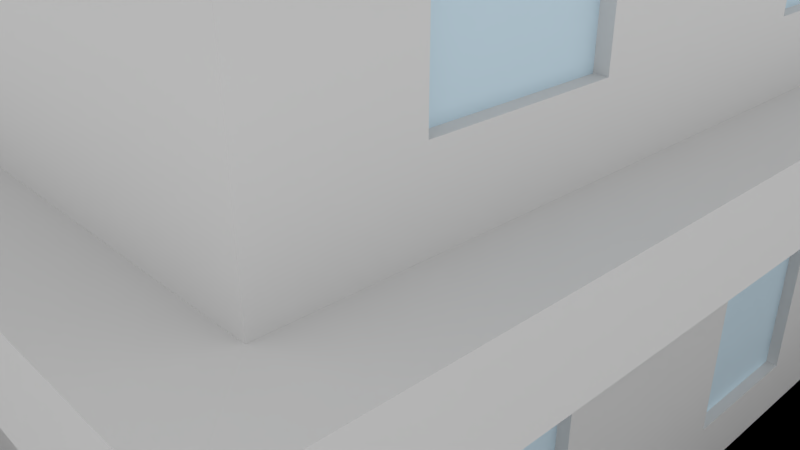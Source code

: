 # Source: Buil_ding1.blend  (saved by Blender 2.79.0; exported with 4.5.12 LTS)
import bpy
from mathutils import Matrix  # noqa: F401  (used for matrix-valued properties, if any)

bpy.ops.wm.read_factory_settings(use_empty=True)
scene = bpy.context.scene
scene.name = 'Scene'

# ---- collections
col_collection_1 = bpy.data.collections.new('Collection 1'); scene.collection.children.link(col_collection_1)

# ---- images (referenced by path relative to the original .blend; pixels are not part of the script)
import os
ASSET_DIR = os.environ.get("B2B_ASSET_DIR", "")  # directory of the original .blend (textures are referenced by path, not embedded)
HERE = os.path.dirname(os.path.abspath(__file__))  # packed textures are extracted next to this script under _unpacked/

def load_image(name, relpath, width, height, colorspace="sRGB"):
    """Load a texture the original file referenced (path relative to the .blend, or extracted next to this script)."""
    p = next((c for c in (os.path.join(HERE, relpath), os.path.join(ASSET_DIR, relpath)) if relpath and os.path.exists(c)), "")
    if p:
        img = bpy.data.images.load(p, check_existing=True)
        img.name = name
    else:  # same state as the original file: an image datablock whose file is absent (Cycles renders it pink)
        img = bpy.data.images.new(name, width, height)
        img.source = "FILE"
        img.filepath = "//" + (relpath or name)
    img.colorspace_settings.name = colorspace
    return img
img_building1 = load_image('building1', 'Building1Grey.png', 1024, 1024, 'sRGB')

# ---- materials (node trees are filled in below, after node groups)
mat_base = bpy.data.materials.new('Base')
mat_base.alpha_threshold = 0.0
mat_base.roughness = 0.5
mat_window = bpy.data.materials.new('Window')
mat_window.alpha_threshold = 0.0
mat_window.roughness = 0.5
mat_dloor = bpy.data.materials.new('Dloor')
mat_dloor.alpha_threshold = 0.0
mat_dloor.roughness = 0.5
mat_floor = bpy.data.materials.new('Floor')
mat_floor.alpha_threshold = 0.0
mat_floor.roughness = 0.5
mat_map = bpy.data.materials.new('Map')
mat_map.alpha_threshold = 0.0
mat_map.roughness = 0.5

# ---- material node trees
mat_base.use_nodes = True; mat_base.node_tree.nodes.clear()
_N = mat_base.node_tree.nodes; _L = mat_base.node_tree.links
n0 = _N.new('ShaderNodeOutputMaterial'); n0.name = 'Material Output'; n0.location = (300, 300)
n1 = _N.new('ShaderNodeBsdfDiffuse'); n1.name = 'Diffuse BSDF'; n1.location = (10, 300)
n1.inputs[0].default_value = (0.65, 0.65, 0.65, 1.0)
n2 = _N.new('ShaderNodeTexImage'); n2.name = 'Image Texture'; n2.location = (242, 176)
n2.width = 140
n2.image = img_building1
_L.new(n1.outputs[0], n0.inputs[0])
n0.is_active_output = True
mat_window.use_nodes = True; mat_window.node_tree.nodes.clear()
_N = mat_window.node_tree.nodes; _L = mat_window.node_tree.links
n0 = _N.new('ShaderNodeOutputMaterial'); n0.name = 'Material Output'; n0.location = (300, 300)
n1 = _N.new('ShaderNodeBsdfDiffuse'); n1.name = 'Diffuse BSDF'; n1.location = (10, 300)
n1.inputs[0].default_value = (0.5642, 0.7088, 0.8, 1.0)
n2 = _N.new('ShaderNodeTexImage'); n2.name = 'Image Texture'; n2.location = (242, 176)
n2.width = 140
n2.image = img_building1
_L.new(n1.outputs[0], n0.inputs[0])
n0.is_active_output = True
mat_dloor.use_nodes = True; mat_dloor.node_tree.nodes.clear()
_N = mat_dloor.node_tree.nodes; _L = mat_dloor.node_tree.links
n0 = _N.new('ShaderNodeOutputMaterial'); n0.name = 'Material Output'; n0.location = (300, 300)
n1 = _N.new('ShaderNodeBsdfDiffuse'); n1.name = 'Diffuse BSDF'; n1.location = (10, 300)
n1.inputs[0].default_value = (0.3424, 0.3424, 0.3424, 1.0)
n2 = _N.new('ShaderNodeTexImage'); n2.name = 'Image Texture'; n2.location = (242, 176)
n2.width = 140
n2.image = img_building1
_L.new(n1.outputs[0], n0.inputs[0])
n0.is_active_output = True
mat_floor.use_nodes = True; mat_floor.node_tree.nodes.clear()
_N = mat_floor.node_tree.nodes; _L = mat_floor.node_tree.links
n0 = _N.new('ShaderNodeOutputMaterial'); n0.name = 'Material Output'; n0.location = (300, 300)
n1 = _N.new('ShaderNodeBsdfDiffuse'); n1.name = 'Diffuse BSDF'; n1.location = (10, 300)
n2 = _N.new('ShaderNodeTexImage'); n2.name = 'Image Texture'; n2.location = (242, 176)
n2.width = 140
n2.image = img_building1
_L.new(n1.outputs[0], n0.inputs[0])
n0.is_active_output = True
mat_map.use_nodes = True; mat_map.node_tree.nodes.clear()
_N = mat_map.node_tree.nodes; _L = mat_map.node_tree.links
n0 = _N.new('ShaderNodeOutputMaterial'); n0.name = 'Material Output'; n0.location = (300, 300)
n1 = _N.new('ShaderNodeBsdfDiffuse'); n1.name = 'Diffuse BSDF'; n1.location = (10, 300)
n2 = _N.new('ShaderNodeTexImage'); n2.name = 'Image Texture'; n2.location = (-180, 300)
n2.width = 140
n2.image = img_building1
_L.new(n1.outputs[0], n0.inputs[0])
_L.new(n2.outputs[0], n1.inputs[0])
n0.is_active_output = True

# ---- world
world_world = bpy.data.worlds.new('World'); scene.world = world_world
world_world.use_nodes = True; world_world.node_tree.nodes.clear()
_N = world_world.node_tree.nodes; _L = world_world.node_tree.links
n0 = _N.new('ShaderNodeOutputWorld'); n0.name = 'World Output'; n0.location = (300, 300)
n1 = _N.new('ShaderNodeBackground'); n1.name = 'Background'; n1.location = (10, 300)
n1.inputs[0].default_value = (0.7613, 0.7613, 0.7613, 1.0)
_L.new(n1.outputs[0], n0.inputs[0])
n0.is_active_output = True
world_world.color = (0.05088, 0.05088, 0.05088)
world_world.use_sun_shadow = False
world_world.sun_shadow_jitter_overblur = 0.0
world_world.cycles.sampling_method = 'MANUAL'

# ---- cameras
cam_camera = bpy.data.cameras.new('Camera')
cam_camera.clip_end = 100.0
cam_camera.lens = 35.0
cam_camera.sensor_width = 32.0
cam_camera.sensor_height = 18.0
cam_camera.ortho_scale = 7.314
cam_camera.dof.focus_distance = 0.0

# ---- meshes
me_plane = bpy.data.meshes.new('Plane')
me_plane.from_pydata([(-8.0, -8.0, 0.0), (8.0, -8.0, 0.0), (-8.0, 8.0, 0.0), (8.0, 8.0, 0.0), (-4.996, -4.996, 0.0), (4.996, -4.996, 0.0), (-4.996, 4.996, 0.0), (3.919, 4.996, 0.1954), (-8.0, 8.0, 0.0), (-8.0, -8.0, 0.0), (8.0, -8.0, 0.0), (8.0, 8.0, 0.0), (-4.996, -4.996, 2.803), (4.996, -4.996, 2.803), (-4.996, 4.996, 2.803), (3.919, 4.996, 2.201), (-8.0, 2.667, 0.0), (-8.0, -2.667, 0.0), (8.0, -2.667, 0.0), (8.0, 2.667, 0.0), (-8.0, 2.667, 0.0), (-8.0, -2.667, 0.0), (8.0, -2.667, 0.0), (8.0, 2.667, 0.0), (-4.996, 1.665, 0.0), (-4.996, -1.665, 0.0), (4.996, -1.665, 0.0), (4.996, 1.665, 0.0), (-4.996, 1.665, 2.803), (-4.996, -1.665, 2.803), (4.996, -1.665, 2.803), (4.996, 1.665, 2.803), (-2.667, -8.0, 0.0), (2.667, -8.0, 0.0), (2.667, 8.0, 0.0), (-2.667, 8.0, 0.0), (-2.667, -8.0, 0.0), (2.667, -8.0, 0.0), (2.667, 8.0, 0.0), (-2.667, 8.0, 0.0), (-1.665, -4.996, 0.0), (1.665, -4.996, 0.0), (2.741, 4.996, 0.1954), (-1.665, 4.996, 0.0), (-1.665, -4.996, 2.803), (1.665, -4.996, 2.803), (2.741, 4.996, 2.201), (-1.665, 4.996, 2.803), (5.675, -5.675, 2.761), (1.892, -5.675, 2.761), (-5.675, -5.675, 2.761), (-5.675, -1.892, 2.761), (-2.667, -2.667, 0.0), (2.667, -2.667, 0.0), (-2.667, 2.667, 0.0), (2.667, 2.667, 0.0), (4.996, 4.996, 2.803), (4.996, 4.996, 0.0), (1.665, 4.996, 0.0), (1.665, 4.996, 2.803), (3.919, 4.863, 2.201), (3.919, 4.863, 0.1954), (2.741, 4.863, 0.1954), (2.741, 4.863, 2.201), (4.996, 5.937, 0.0), (1.665, 5.937, 0.0), (3.919, 5.937, 0.1954), (2.741, 5.937, 0.1954), (-4.996, -1.665, 3.408), (-4.996, -4.996, 3.408), (1.665, -4.996, 3.408), (4.996, -4.996, 3.408), (4.996, 1.665, 3.408), (4.996, 4.996, 3.408), (-1.665, 4.996, 3.408), (-4.996, 4.996, 3.408), (-4.996, 1.665, 3.408), (4.996, -1.665, 3.408), (4.996, -4.996, 7.174), (1.665, -4.996, 7.174), (-1.665, -4.996, 3.408), (1.665, 4.996, 3.408), (-4.996, -4.996, 7.174), (-4.996, -1.665, 7.174), (5.675, 1.892, 2.761), (5.675, 5.675, 2.761), (-1.892, 5.675, 2.761), (-5.675, 5.675, 2.761), (-5.675, 1.892, 2.761), (5.675, -1.892, 2.761), (1.892, -5.675, 3.45), (5.675, -5.675, 3.45), (-1.892, -5.675, 2.761), (1.892, 5.675, 2.761), (-1.892, -5.675, 3.45), (-5.675, -1.892, 3.45), (-5.675, -5.675, 3.45), (-1.892, 5.675, 3.45), (-5.675, 5.675, 3.45), (-5.675, 1.892, 3.45), (5.675, 5.675, 3.45), (1.892, 5.675, 3.45), (5.675, -1.892, 3.45), (5.675, 1.892, 3.45), (-4.996, -1.665, 6.535), (-4.996, -4.996, 6.535), (1.665, -4.996, 6.535), (4.996, -4.996, 6.535), (4.996, 1.665, 6.535), (4.996, 4.996, 6.535), (-1.665, 4.996, 6.535), (-4.996, 4.996, 6.535), (-4.996, 1.665, 6.535), (4.996, -1.665, 6.535), (5.416, -5.416, 6.508), (1.805, -5.416, 6.508), (-1.665, -4.996, 6.535), (1.665, 4.996, 6.535), (-5.416, -5.416, 6.508), (-5.416, -1.805, 6.508), (4.996, 1.665, 7.174), (4.996, 4.996, 7.174), (-1.665, 4.996, 7.174), (-4.996, 4.996, 7.174), (-4.996, 1.665, 7.174), (4.996, -1.665, 7.174), (-1.665, -4.996, 7.174), (1.665, 4.996, 7.174), (5.416, 1.805, 6.508), (5.416, 5.416, 6.508), (-1.805, 5.416, 6.508), (-5.416, 5.416, 6.508), (-5.416, 1.805, 6.508), (5.416, -1.805, 6.508), (1.805, -5.416, 7.201), (-5.416, 1.805, 7.201), (-1.805, -5.416, 6.508), (1.805, 5.416, 6.508), (-5.416, -1.805, 7.201), (-5.416, -5.416, 7.201), (-1.805, -5.416, 7.201), (-5.416, 5.416, 7.201), (-1.805, 5.416, 7.201), (5.416, -5.416, 7.201), (5.416, -1.805, 7.201), (5.416, 1.805, 7.201), (5.416, 5.416, 7.201), (1.805, 5.416, 7.201), (-4.996, -1.665, 10.73), (-4.996, -4.996, 10.73), (1.665, -4.996, 10.73), (4.996, -4.996, 10.73), (4.996, 1.665, 10.73), (4.996, 4.996, 10.73), (-1.665, 4.996, 10.73), (-4.996, 4.996, 10.73), (-4.996, 1.665, 10.73), (4.996, -1.665, 10.73), (4.996, -4.996, 15.39), (1.665, -4.996, 15.39), (-1.665, -4.996, 10.73), (1.665, 4.996, 10.73), (-4.996, -4.996, 15.39), (-4.996, -1.665, 15.39), (-4.996, -1.665, 11.83), (-4.996, -4.996, 11.83), (1.665, -4.996, 11.83), (4.996, -4.996, 11.83), (4.996, 1.665, 11.83), (4.996, 4.996, 11.83), (-1.665, 4.996, 11.83), (-4.996, 4.996, 11.83), (-4.996, 1.665, 11.83), (4.996, -1.665, 11.83), (4.996, -4.996, 16.65), (1.665, -4.996, 16.65), (-1.665, -4.996, 11.83), (1.665, 4.996, 11.83), (-4.996, -4.996, 16.65), (-4.996, -1.665, 16.65), (4.996, 1.665, 15.39), (4.996, 4.996, 15.39), (-1.665, 4.996, 15.39), (-4.996, 4.996, 15.39), (-4.996, 1.665, 15.39), (4.996, -1.665, 15.39), (5.566, -5.566, 15.31), (1.855, -5.566, 15.31), (-1.665, -4.996, 15.39), (1.665, 4.996, 15.39), (-5.566, -5.566, 15.31), (-5.566, -1.855, 15.31), (4.996, 1.665, 16.65), (4.996, 4.996, 16.65), (-1.665, 4.996, 16.65), (-4.996, 4.996, 16.65), (-4.996, 1.665, 16.65), (4.996, -1.665, 16.65), (-1.665, -1.665, 16.65), (-1.665, 1.665, 16.65), (-1.665, -4.996, 16.65), (1.665, 4.996, 16.65), (1.665, -1.665, 16.65), (1.665, 1.665, 16.65), (5.566, 1.855, 15.31), (5.566, 5.566, 15.31), (-1.855, 5.566, 15.31), (-5.566, 5.566, 15.31), (-5.566, 1.855, 15.31), (5.566, -1.855, 15.31), (-5.566, -5.566, 16.72), (-1.855, 5.566, 16.72), (-1.855, -5.566, 15.31), (1.855, 5.566, 15.31), (5.566, -1.855, 16.72), (5.566, 1.855, 16.72), (5.566, 5.566, 16.72), (1.855, 5.566, 16.72), (-5.566, -1.855, 16.72), (5.566, -5.566, 16.72), (-1.855, -5.566, 16.72), (1.855, -5.566, 16.72), (-5.566, 5.566, 16.72), (-5.566, 1.855, 16.72), (0.6661, 4.996, 0.5255), (-0.6661, 4.996, 0.5255), (0.6661, 4.996, 2.277), (-0.6661, 4.996, 2.277), (-2.664, 4.996, 0.5255), (-3.996, 4.996, 0.5255), (-2.664, 4.996, 2.277), (-3.996, 4.996, 2.277), (0.6661, 4.896, 0.5255), (-0.6661, 4.896, 0.5255), (0.6661, 4.896, 2.277), (-0.6661, 4.896, 2.277), (-2.664, 4.896, 0.5255), (-3.996, 4.896, 0.5255), (-2.664, 4.896, 2.277), (-3.996, 4.896, 2.277), (3.996, 4.996, 5.949), (3.996, 4.996, 3.995), (2.664, 4.996, 3.995), (2.664, 4.996, 5.949), (0.6661, 4.996, 3.995), (-0.6661, 4.996, 3.995), (0.6661, 4.996, 5.949), (-0.6661, 4.996, 5.949), (-2.581, 4.996, 3.995), (-4.08, 4.996, 3.995), (-4.08, 4.996, 5.949), (-2.581, 4.996, 5.949), (-2.664, 4.996, 7.841), (-3.996, 4.996, 7.841), (-3.996, 4.996, 10.06), (-2.664, 4.996, 10.06), (0.6661, 4.996, 7.841), (-0.6661, 4.996, 7.841), (-0.6661, 4.996, 10.06), (0.6661, 4.996, 10.06), (3.996, 4.996, 7.841), (2.664, 4.996, 7.841), (3.996, 4.996, 10.06), (2.664, 4.996, 10.06), (-2.664, 4.996, 12.49), (-3.996, 4.996, 12.49), (-3.996, 4.996, 14.72), (-2.664, 4.996, 14.72), (0.6661, 4.996, 12.49), (-0.6661, 4.996, 12.49), (-0.6661, 4.996, 14.72), (0.6661, 4.996, 14.72), (3.996, 4.996, 12.49), (2.664, 4.996, 12.49), (3.996, 4.996, 14.72), (2.664, 4.996, 14.72), (4.996, 2.664, 12.49), (4.996, 3.996, 12.49), (4.996, 2.664, 14.72), (4.996, 3.996, 14.72), (4.996, -0.6661, 12.49), (4.996, 0.6661, 12.49), (4.996, -0.6661, 14.72), (4.996, 0.6661, 14.72), (4.996, -3.996, 12.49), (4.996, -2.664, 12.49), (4.996, -2.664, 14.72), (4.996, -3.996, 14.72), (4.996, 2.664, 7.841), (4.996, 3.996, 7.841), (4.996, 2.664, 10.06), (4.996, 3.996, 10.06), (4.996, -0.6661, 7.841), (4.996, 0.6661, 7.841), (4.996, -0.6661, 10.06), (4.996, 0.6661, 10.06), (4.996, -3.996, 7.841), (4.996, -2.664, 7.841), (4.996, -3.996, 10.06), (4.996, -2.664, 10.06), (4.996, 2.664, 3.995), (4.996, 3.996, 3.995), (4.996, 3.996, 5.949), (4.996, 2.664, 5.949), (4.996, -0.6661, 3.995), (4.996, 0.6661, 3.995), (4.996, 0.6661, 5.949), (4.996, -0.6661, 5.949), (4.996, -3.996, 3.995), (4.996, -2.664, 3.995), (4.996, -3.996, 5.949), (4.996, -2.664, 5.949), (3.996, 4.896, 5.949), (3.996, 4.896, 3.995), (2.664, 4.896, 3.995), (2.664, 4.896, 5.949), (0.6661, 4.896, 3.995), (-0.6661, 4.896, 3.995), (0.6661, 4.896, 5.949), (-0.6661, 4.896, 5.949), (-2.581, 4.896, 3.995), (-4.08, 4.896, 3.995), (-4.08, 4.896, 5.949), (-2.581, 4.896, 5.949), (-2.664, 4.896, 7.841), (-3.996, 4.896, 7.841), (-3.996, 4.896, 10.06), (-2.664, 4.896, 10.06), (0.6661, 4.896, 7.841), (-0.6661, 4.896, 7.841), (-0.6661, 4.896, 10.06), (0.6661, 4.896, 10.06), (3.996, 4.896, 7.841), (2.664, 4.896, 7.841), (3.996, 4.896, 10.06), (2.664, 4.896, 10.06), (-2.664, 4.896, 12.49), (-3.996, 4.896, 12.49), (-3.996, 4.896, 14.72), (-2.664, 4.896, 14.72), (0.6661, 4.896, 12.49), (-0.6661, 4.896, 12.49), (-0.6661, 4.896, 14.72), (0.6661, 4.896, 14.72), (3.996, 4.896, 12.49), (2.664, 4.896, 12.49), (3.996, 4.896, 14.72), (2.664, 4.896, 14.72), (4.996, 2.664, 0.5255), (4.996, 3.996, 0.5255), (4.996, 2.664, 2.277), (4.996, 3.996, 2.277), (4.996, -0.6661, 0.5255), (4.996, 0.6661, 0.5255), (4.996, -0.6661, 2.277), (4.996, 0.6661, 2.277), (4.996, -3.996, 0.5255), (4.996, -3.996, 2.277), (4.996, -2.664, 0.5255), (4.996, -2.664, 2.277), (4.896, 2.664, 12.49), (4.896, 3.996, 12.49), (4.896, 2.664, 14.72), (4.896, 3.996, 14.72), (4.896, -0.6661, 12.49), (4.896, 0.6661, 12.49), (4.896, -0.6661, 14.72), (4.896, 0.6661, 14.72), (4.896, -3.996, 12.49), (4.896, -2.664, 12.49), (4.896, -2.664, 14.72), (4.896, -3.996, 14.72), (4.896, 2.664, 7.841), (4.896, 3.996, 7.841), (4.896, 2.664, 10.06), (4.896, 3.996, 10.06), (4.896, -0.6661, 7.841), (4.896, 0.6661, 7.841), (4.896, -0.6661, 10.06), (4.896, 0.6661, 10.06), (4.896, -3.996, 7.841), (4.896, -2.664, 7.841), (4.896, -3.996, 10.06), (4.896, -2.664, 10.06), (4.896, 2.664, 3.995), (4.896, 3.996, 3.995), (4.896, 3.996, 5.949), (4.896, 2.664, 5.949), (4.896, -0.6661, 3.995), (4.896, 0.6661, 3.995), (4.896, 0.6661, 5.949), (4.896, -0.6661, 5.949), (4.896, -3.996, 3.995), (4.896, -2.664, 3.995), (4.896, -3.996, 5.949), (4.896, -2.664, 5.949), (4.896, 2.664, 0.5255), (4.896, 3.996, 0.5255), (4.896, 2.664, 2.277), (4.896, 3.996, 2.277), (4.896, -0.6661, 0.5255), (4.896, 0.6661, 0.5255), (4.896, -0.6661, 2.277), (4.896, 0.6661, 2.277), (4.896, -3.996, 0.5255), (4.896, -3.996, 2.277), (4.896, -2.664, 0.5255), (4.896, -2.664, 2.277), (-4.996, 3.996, 12.49), (-4.996, 2.664, 12.49), (-4.996, 3.996, 14.72), (-4.996, 2.664, 14.72), (-4.996, 0.6661, 12.49), (-4.996, -0.6661, 12.49), (-4.996, 0.6661, 14.72), (-4.996, -0.6661, 14.72), (-4.996, -2.664, 12.49), (-4.996, -3.996, 12.49), (-4.996, -3.996, 14.72), (-4.996, -2.664, 14.72), (-4.996, 3.996, 7.841), (-4.996, 2.664, 7.841), (-4.996, 3.996, 10.06), (-4.996, 2.664, 10.06), (-4.996, 0.6661, 7.841), (-4.996, -0.6661, 7.841), (-4.996, 0.6661, 10.06), (-4.996, -0.6661, 10.06), (-4.996, -2.664, 7.841), (-4.996, -3.996, 7.841), (-4.996, -3.996, 10.06), (-4.996, -2.664, 10.06), (-4.996, 3.996, 3.995), (-4.996, 2.664, 3.995), (-4.996, 2.664, 5.949), (-4.996, 3.996, 5.949), (-4.996, 0.6661, 3.995), (-4.996, -0.6661, 3.995), (-4.996, 0.6661, 5.949), (-4.996, -0.6661, 5.949), (-4.996, -2.664, 3.995), (-4.996, -3.996, 3.995), (-4.996, -2.664, 5.949), (-4.996, -3.996, 5.949), (-4.996, 3.996, 2.277), (-4.996, 3.996, 0.5255), (-4.996, 2.664, 0.5255), (-4.996, 2.664, 2.277), (-4.996, 0.6661, 0.5255), (-4.996, -0.6661, 0.5255), (-4.996, 0.6661, 2.277), (-4.996, -0.6661, 2.277), (-4.996, -2.664, 0.5255), (-4.996, -3.996, 0.5255), (-4.996, -2.664, 2.277), (-4.996, -3.996, 2.277), (-5.096, 3.996, 12.49), (-5.096, 2.664, 12.49), (-5.096, 3.996, 14.72), (-5.096, 2.664, 14.72), (-5.096, 0.6661, 12.49), (-5.096, -0.6661, 12.49), (-5.096, 0.6661, 14.72), (-5.096, -0.6661, 14.72), (-5.096, -2.664, 12.49), (-5.096, -3.996, 12.49), (-5.096, -3.996, 14.72), (-5.096, -2.664, 14.72), (-5.096, 3.996, 7.841), (-5.096, 2.664, 7.841), (-5.096, 3.996, 10.06), (-5.096, 2.664, 10.06), (-5.096, 0.6661, 7.841), (-5.096, -0.6661, 7.841), (-5.096, 0.6661, 10.06), (-5.096, -0.6661, 10.06), (-5.096, -2.664, 7.841), (-5.096, -3.996, 7.841), (-5.096, -3.996, 10.06), (-5.096, -2.664, 10.06), (-5.096, 3.996, 3.995), (-5.096, 2.664, 3.995), (-5.096, 2.664, 5.949), (-5.096, 3.996, 5.949), (-5.096, 0.6661, 3.995), (-5.096, -0.6661, 3.995), (-5.096, 0.6661, 5.949), (-5.096, -0.6661, 5.949), (-5.096, -2.664, 3.995), (-5.096, -3.996, 3.995), (-5.096, -2.664, 5.949), (-5.096, -3.996, 5.949), (-5.096, 3.996, 2.277), (-5.096, 3.996, 0.5255), (-5.096, 2.664, 0.5255), (-5.096, 2.664, 2.277), (-5.096, 0.6661, 0.5255), (-5.096, -0.6661, 0.5255), (-5.096, 0.6661, 2.277), (-5.096, -0.6661, 2.277), (-5.096, -2.664, 0.5255), (-5.096, -3.996, 0.5255), (-5.096, -2.664, 2.277), (-5.096, -3.996, 2.277)], [], [(55, 34, 3, 19), (25, 4, 453, 452), (33, 1, 10, 37), (19, 3, 11, 23), (17, 0, 9, 21), (35, 2, 8, 39), (24, 6, 8, 20), (40, 4, 9, 36), (26, 5, 10, 22), (58, 57, 11, 38), (29, 12, 50, 51), (47, 43, 228, 230), (41, 5, 13, 45), (27, 57, 349, 348), (13, 5, 356, 357), (27, 31, 355, 353), (13, 30, 89, 48), (77, 71, 91, 102), (57, 27, 23, 11), (27, 26, 22, 23), (4, 25, 21, 9), (25, 24, 20, 21), (2, 16, 20, 8), (16, 17, 21, 20), (1, 18, 22, 10), (18, 19, 23, 22), (28, 14, 444, 447), (28, 24, 448, 450), (33, 53, 18, 1), (53, 55, 19, 18), (17, 16, 54, 52), (52, 54, 55, 53), (0, 17, 52, 32), (32, 52, 53, 33), (74, 81, 101, 97), (28, 29, 51, 88), (68, 76, 99, 95), (81, 73, 100, 101), (4, 40, 44, 12), (40, 41, 45, 44), (42, 46, 63, 62), (43, 47, 227, 225), (14, 28, 88, 87), (76, 75, 98, 99), (6, 43, 39, 8), (43, 58, 38, 39), (5, 41, 37, 10), (41, 40, 36, 37), (3, 34, 38, 11), (34, 35, 39, 38), (0, 32, 36, 9), (32, 33, 37, 36), (16, 2, 35, 54), (54, 35, 34, 55), (7, 15, 56, 57), (42, 7, 66, 67), (15, 46, 59, 56), (46, 42, 58, 59), (61, 62, 63, 60), (7, 42, 62, 61), (46, 15, 60, 63), (15, 7, 61, 60), (67, 66, 64, 65), (57, 58, 65, 64), (58, 42, 67, 65), (7, 57, 64, 66), (70, 71, 107, 106), (80, 70, 106, 116), (76, 112, 434, 433), (77, 72, 305, 304), (104, 68, 440, 442), (69, 80, 116, 105), (74, 75, 249, 248), (74, 110, 247, 245), (77, 113, 311, 309), (70, 80, 94, 90), (75, 74, 97, 98), (80, 69, 96, 94), (49, 48, 91, 90), (50, 92, 94, 96), (88, 51, 95, 99), (93, 86, 97, 101), (51, 50, 96, 95), (86, 87, 98, 97), (87, 88, 99, 98), (85, 93, 101, 100), (89, 84, 103, 102), (48, 89, 102, 91), (92, 49, 90, 94), (84, 85, 100, 103), (12, 44, 92, 50), (72, 77, 102, 103), (30, 31, 84, 89), (45, 13, 48, 49), (69, 68, 95, 96), (44, 45, 49, 92), (71, 70, 90, 91), (31, 56, 85, 84), (56, 59, 93, 85), (73, 72, 103, 100), (47, 14, 87, 86), (59, 47, 86, 93), (122, 127, 147, 142), (113, 108, 128, 133), (83, 124, 135, 138), (127, 121, 146, 147), (107, 113, 133, 114), (124, 123, 141, 135), (117, 110, 130, 137), (79, 126, 140, 134), (112, 104, 119, 132), (76, 68, 437, 436), (117, 109, 240, 243), (73, 109, 302, 301), (120, 152, 295, 293), (149, 148, 431, 430), (82, 126, 160, 149), (123, 155, 254, 253), (161, 127, 256, 259), (78, 125, 297, 296), (152, 120, 288, 290), (127, 161, 263, 261), (156, 124, 424, 426), (123, 122, 142, 141), (109, 117, 137, 129), (126, 82, 139, 140), (131, 132, 135, 141), (133, 128, 145, 144), (119, 118, 139, 138), (118, 136, 140, 139), (130, 131, 141, 142), (137, 130, 142, 147), (114, 133, 144, 143), (128, 129, 146, 145), (129, 137, 147, 146), (136, 115, 134, 140), (115, 114, 143, 134), (132, 119, 138, 135), (104, 105, 118, 119), (125, 78, 143, 144), (106, 107, 114, 115), (120, 125, 144, 145), (82, 83, 138, 139), (108, 109, 129, 128), (105, 116, 136, 118), (78, 79, 134, 143), (110, 111, 131, 130), (116, 106, 115, 136), (121, 120, 145, 146), (111, 112, 132, 131), (148, 149, 165, 164), (149, 160, 176, 165), (154, 155, 171, 170), (161, 154, 170, 177), (151, 157, 173, 167), (152, 153, 169, 168), (153, 161, 177, 169), (156, 148, 164, 172), (150, 151, 167, 166), (156, 155, 422, 423), (126, 79, 150, 160), (79, 78, 151, 150), (165, 176, 188, 162), (171, 183, 266, 265), (177, 170, 269, 268), (158, 167, 284, 287), (168, 169, 277, 276), (177, 189, 275, 273), (164, 163, 415, 413), (166, 167, 158, 159), (176, 166, 159, 188), (157, 152, 168, 173), (155, 156, 172, 171), (160, 150, 166, 176), (181, 189, 213, 205), (200, 178, 210, 220), (183, 184, 208, 207), (193, 192, 215, 216), (188, 159, 187, 212), (182, 183, 207, 206), (174, 175, 221, 219), (162, 188, 212, 190), (180, 181, 205, 204), (162, 163, 419, 418), (180, 185, 282, 283), (183, 171, 408, 410), (203, 192, 193, 201), (175, 174, 197, 202), (202, 197, 192, 203), (179, 198, 199, 196), (198, 202, 203, 199), (178, 200, 198, 179), (200, 175, 202, 198), (196, 199, 194, 195), (199, 203, 201, 194), (178, 179, 218, 210), (192, 197, 214, 215), (159, 158, 186, 187), (206, 207, 222, 211), (213, 206, 211, 217), (186, 209, 214, 219), (204, 205, 216, 215), (205, 213, 217, 216), (208, 191, 218, 223), (187, 186, 219, 221), (212, 187, 221, 220), (207, 208, 223, 222), (190, 212, 220, 210), (191, 190, 210, 218), (209, 204, 215, 214), (195, 194, 211, 222), (184, 163, 191, 208), (175, 200, 220, 221), (189, 182, 206, 213), (196, 195, 222, 223), (158, 185, 209, 186), (201, 193, 216, 217), (179, 196, 223, 218), (185, 180, 204, 209), (194, 201, 217, 211), (163, 162, 190, 191), (197, 174, 219, 214), (227, 226, 234, 235), (58, 43, 225, 224), (59, 58, 224, 226), (47, 59, 226, 227), (225, 227, 235, 233), (6, 14, 231, 229), (14, 47, 230, 231), (43, 6, 229, 228), (232, 233, 235, 234), (236, 237, 239, 238), (229, 231, 239, 237), (228, 229, 237, 236), (226, 224, 232, 234), (230, 228, 236, 238), (224, 225, 233, 232), (231, 230, 238, 239), (247, 246, 318, 319), (73, 81, 242, 241), (109, 73, 241, 240), (81, 117, 243, 242), (266, 267, 339, 338), (110, 117, 246, 247), (81, 74, 245, 244), (117, 81, 244, 246), (252, 253, 325, 324), (110, 74, 248, 251), (75, 111, 250, 249), (111, 110, 251, 250), (272, 273, 345, 344), (155, 154, 255, 254), (154, 122, 252, 255), (122, 123, 253, 252), (245, 247, 319, 317), (154, 161, 259, 258), (127, 122, 257, 256), (122, 154, 258, 257), (267, 264, 336, 339), (153, 121, 260, 262), (161, 153, 262, 263), (121, 127, 261, 260), (246, 244, 316, 318), (183, 182, 267, 266), (170, 171, 265, 264), (182, 170, 264, 267), (265, 266, 338, 337), (189, 177, 268, 271), (170, 182, 270, 269), (182, 189, 271, 270), (258, 259, 331, 330), (189, 181, 274, 275), (169, 177, 273, 272), (181, 169, 272, 274), (293, 295, 379, 377), (180, 168, 276, 278), (169, 181, 279, 277), (181, 180, 278, 279), (354, 352, 400, 402), (173, 168, 281, 280), (168, 180, 283, 281), (185, 173, 280, 282), (294, 292, 376, 378), (185, 158, 287, 286), (167, 173, 285, 284), (173, 185, 286, 285), (286, 287, 371, 370), (153, 152, 290, 291), (120, 121, 289, 288), (121, 153, 291, 289), (355, 354, 402, 403), (152, 157, 294, 295), (125, 120, 293, 292), (157, 125, 292, 294), (306, 307, 391, 390), (151, 78, 296, 298), (125, 157, 299, 297), (157, 151, 298, 299), (292, 293, 377, 376), (109, 108, 303, 302), (108, 72, 300, 303), (72, 73, 301, 300), (287, 284, 368, 371), (113, 77, 304, 307), (72, 108, 306, 305), (108, 113, 307, 306), (352, 353, 401, 400), (113, 107, 310, 311), (71, 77, 309, 308), (107, 71, 308, 310), (313, 314, 315, 312), (316, 317, 319, 318), (320, 321, 322, 323), (324, 325, 326, 327), (328, 329, 330, 331), (332, 333, 335, 334), (336, 337, 338, 339), (340, 341, 342, 343), (344, 345, 347, 346), (274, 272, 344, 346), (253, 254, 326, 325), (273, 275, 347, 345), (255, 252, 324, 327), (260, 261, 333, 332), (275, 274, 346, 347), (240, 241, 313, 312), (254, 255, 327, 326), (262, 260, 332, 334), (241, 242, 314, 313), (261, 263, 335, 333), (242, 243, 315, 314), (268, 269, 341, 340), (248, 249, 321, 320), (263, 262, 334, 335), (243, 240, 312, 315), (269, 270, 342, 341), (249, 250, 322, 321), (271, 268, 340, 343), (251, 248, 320, 323), (256, 257, 329, 328), (270, 271, 343, 342), (250, 251, 323, 322), (257, 258, 330, 329), (259, 256, 328, 331), (264, 265, 337, 336), (244, 245, 317, 316), (307, 304, 388, 391), (31, 27, 348, 350), (57, 56, 351, 349), (56, 31, 350, 351), (285, 286, 370, 369), (31, 30, 354, 355), (26, 27, 353, 352), (30, 26, 352, 354), (305, 306, 390, 389), (5, 26, 358, 356), (26, 30, 359, 358), (30, 13, 357, 359), (360, 361, 363, 362), (364, 365, 367, 366), (368, 369, 370, 371), (372, 373, 375, 374), (376, 377, 379, 378), (380, 381, 383, 382), (384, 385, 386, 387), (388, 389, 390, 391), (392, 393, 395, 394), (396, 397, 399, 398), (400, 401, 403, 402), (404, 406, 407, 405), (353, 355, 403, 401), (300, 301, 385, 384), (280, 281, 365, 364), (295, 294, 378, 379), (301, 302, 386, 385), (282, 280, 364, 366), (303, 300, 384, 387), (348, 349, 397, 396), (281, 283, 367, 365), (308, 309, 393, 392), (288, 289, 373, 372), (302, 303, 387, 386), (351, 350, 398, 399), (283, 282, 366, 367), (310, 308, 392, 394), (290, 288, 372, 374), (349, 351, 399, 397), (309, 311, 395, 393), (357, 356, 404, 405), (289, 291, 375, 373), (350, 348, 396, 398), (296, 297, 381, 380), (311, 310, 394, 395), (276, 277, 361, 360), (356, 358, 406, 404), (291, 290, 374, 375), (298, 296, 380, 382), (278, 276, 360, 362), (359, 357, 405, 407), (297, 299, 383, 381), (277, 279, 363, 361), (358, 359, 407, 406), (304, 305, 389, 388), (284, 285, 369, 368), (299, 298, 382, 383), (279, 278, 362, 363), (413, 415, 463, 461), (172, 184, 411, 409), (184, 183, 410, 411), (171, 172, 409, 408), (435, 432, 480, 483), (163, 184, 414, 415), (172, 164, 413, 412), (184, 172, 412, 414), (453, 455, 503, 501), (164, 165, 417, 416), (163, 164, 416, 419), (165, 162, 418, 417), (414, 412, 460, 462), (123, 124, 421, 420), (155, 123, 420, 422), (124, 156, 423, 421), (433, 434, 482, 481), (148, 156, 426, 427), (124, 83, 425, 424), (83, 148, 427, 425), (455, 454, 502, 503), (83, 82, 429, 428), (82, 149, 430, 429), (148, 83, 428, 431), (427, 426, 474, 475), (112, 111, 435, 434), (111, 75, 432, 435), (75, 76, 433, 432), (412, 413, 461, 460), (68, 104, 439, 437), (112, 76, 436, 438), (104, 112, 438, 439), (446, 447, 495, 494), (69, 105, 443, 441), (105, 104, 442, 443), (68, 69, 441, 440), (432, 433, 481, 480), (14, 6, 445, 444), (6, 24, 446, 445), (24, 28, 447, 446), (452, 453, 501, 500), (29, 28, 450, 451), (24, 25, 449, 448), (25, 29, 451, 449), (425, 427, 475, 473), (4, 12, 455, 453), (29, 25, 452, 454), (12, 29, 454, 455), (456, 457, 459, 458), (460, 461, 463, 462), (464, 465, 466, 467), (468, 469, 471, 470), (472, 473, 475, 474), (476, 477, 478, 479), (480, 481, 482, 483), (484, 485, 487, 486), (488, 489, 491, 490), (493, 494, 495, 492), (496, 497, 499, 498), (500, 501, 503, 502), (440, 441, 489, 488), (454, 452, 500, 502), (420, 421, 469, 468), (434, 435, 483, 482), (415, 414, 462, 463), (442, 440, 488, 490), (422, 420, 468, 470), (441, 443, 491, 489), (421, 423, 471, 469), (448, 449, 497, 496), (428, 429, 477, 476), (443, 442, 490, 491), (408, 409, 457, 456), (423, 422, 470, 471), (451, 450, 498, 499), (429, 430, 478, 477), (410, 408, 456, 458), (450, 448, 496, 498), (431, 428, 476, 479), (409, 411, 459, 457), (436, 437, 485, 484), (449, 451, 499, 497), (416, 417, 465, 464), (430, 431, 479, 478), (411, 410, 458, 459), (438, 436, 484, 486), (417, 418, 466, 465), (437, 439, 487, 485), (419, 416, 464, 467), (444, 445, 493, 492), (424, 425, 473, 472), (439, 438, 486, 487), (418, 419, 467, 466), (445, 446, 494, 493), (426, 424, 472, 474), (447, 444, 492, 495)])
me_plane.polygons.foreach_set('material_index', [3, 0, 0, 0, 0, 0, 0, 0, 0, 3, 0, 0, 0, 0, 0, 0, 0, 0, 0, 0, 0, 0, 0, 0, 0, 0, 0, 0, 3, 3, 3, 0, 3, 3, 0, 0, 0, 0, 0, 0, 0, 0, 0, 0, 3, 3, 0, 0, 3, 3, 0, 0, 3, 0, 0, 0, 0, 0, 2, 0, 0, 0, 0, 0, 0, 0, 0, 0, 0, 0, 0, 0, 0, 0, 0, 0, 0, 0, 0, 0, 0, 0, 0, 0, 0, 0, 0, 0, 0, 0, 0, 0, 0, 0, 0, 0, 0, 0, 0, 0, 0, 0, 0, 0, 0, 0, 0, 0, 0, 0, 0, 0, 0, 0, 0, 0, 0, 0, 0, 0, 0, 0, 0, 0, 0, 0, 0, 0, 0, 0, 0, 0, 0, 0, 0, 0, 0, 0, 0, 0, 0, 0, 0, 0, 0, 0, 0, 0, 0, 0, 0, 0, 0, 0, 0, 0, 0, 0, 0, 0, 0, 0, 0, 0, 0, 0, 0, 0, 0, 0, 0, 0, 0, 0, 0, 0, 0, 0, 0, 0, 0, 0, 0, 0, 0, 0, 0, 0, 0, 0, 0, 0, 0, 0, 0, 0, 0, 0, 0, 0, 0, 0, 0, 0, 0, 0, 0, 0, 0, 0, 0, 0, 0, 0, 0, 0, 0, 0, 0, 0, 0, 0, 0, 0, 0, 0, 0, 0, 0, 0, 1, 1, 0, 0, 0, 0, 0, 0, 0, 0, 0, 0, 0, 0, 0, 0, 0, 0, 0, 0, 0, 0, 0, 0, 0, 0, 0, 0, 0, 0, 0, 0, 0, 0, 0, 0, 0, 0, 0, 0, 0, 0, 0, 0, 0, 0, 0, 0, 0, 0, 0, 0, 0, 0, 0, 0, 0, 0, 0, 0, 0, 0, 0, 0, 0, 0, 0, 0, 0, 0, 0, 0, 0, 0, 0, 0, 0, 0, 0, 0, 1, 1, 1, 1, 1, 1, 1, 1, 1, 0, 0, 0, 0, 0, 0, 0, 0, 0, 0, 0, 0, 0, 0, 0, 0, 0, 0, 0, 0, 0, 0, 0, 0, 0, 0, 0, 0, 0, 0, 0, 0, 0, 0, 0, 0, 0, 0, 0, 1, 1, 1, 1, 1, 1, 1, 1, 1, 1, 1, 1, 0, 0, 0, 0, 0, 0, 0, 0, 0, 0, 0, 0, 0, 0, 0, 0, 0, 0, 0, 0, 0, 0, 0, 0, 0, 0, 0, 0, 0, 0, 0, 0, 0, 0, 0, 0, 0, 0, 0, 0, 0, 0, 0, 0, 0, 0, 0, 0, 0, 0, 0, 0, 0, 0, 0, 0, 0, 0, 0, 0, 0, 0, 0, 0, 0, 0, 0, 0, 0, 0, 0, 0, 0, 0, 0, 0, 0, 0, 0, 0, 0, 0, 0, 0, 1, 1, 1, 1, 1, 1, 1, 1, 1, 1, 1, 1, 0, 0, 0, 0, 0, 0, 0, 0, 0, 0, 0, 0, 0, 0, 0, 0, 0, 0, 0, 0, 0, 0, 0, 0, 0, 0, 0, 0, 0, 0, 0, 0, 0, 0, 0, 0])
_uv = me_plane.uv_layers.new(name='UVMap')
_uv.uv.foreach_set('vector', [0.1155, 0.4633, 2.065e-08, 0.4633, 0.0, 0.3475, 0.1155, 0.3475, 0.9552, 0.3617, 0.9552, 0.434, 0.9438, 0.4123, 0.9438, 0.3834, 0.0, 0.0, 0.0, 0.0, 0.0, 0.0, 0.0, 0.0, 0.0, 0.0, 0.0, 0.0, 0.0, 0.0, 0.0, 0.0, 0.0, 0.0, 0.0, 0.0, 0.0, 0.0, 0.0, 0.0, 0.0, 0.0, 0.0, 0.0, 0.0, 0.0, 0.0, 0.0, 0.2093, 0.2822, 0.2814, 0.2822, 0.3465, 0.3475, 0.231, 0.3475, 0.06506, 0.2099, 0.06506, 0.2822, 5.163e-08, 0.3475, 2.065e-08, 0.2317, 0.1372, 0.06525, 0.06506, 0.06525, 0.0, 5.178e-08, 0.1155, 2.071e-08, 0.2814, 0.1376, 0.2814, 0.06525, 0.3465, 0.0, 0.3465, 0.1158, 0.5054, 0.4782, 0.5775, 0.4782, 0.5922, 0.493, 0.5103, 0.493, 0.8799, 0.8794, 0.9406, 0.8794, 0.9292, 0.9011, 0.8913, 0.9011, 0.8945, 0.07233, 0.8945, 1.036e-08, 0.9552, 0.0, 0.9552, 0.07233, 0.3062, 0.8396, 0.3062, 0.912, 0.2948, 0.8903, 0.2948, 0.8613, 0.2455, 0.695, 0.3062, 0.695, 0.2948, 0.7167, 0.2569, 0.7167, 0.3062, 0.8396, 0.2455, 0.8396, 0.2569, 0.8179, 0.2948, 0.8179, 0.5775, 0.2612, 0.5054, 0.2612, 0.5103, 0.2465, 0.5922, 0.2465, 0.4333, 0.01475, 0.3612, 0.01475, 0.3465, 6.214e-08, 0.4284, 3.107e-08, 0.2814, 0.06525, 0.2093, 0.06525, 0.231, 2.071e-08, 0.3465, 0.0, 0.2093, 0.06525, 0.1372, 0.06525, 0.1155, 2.071e-08, 0.231, 2.071e-08, 0.06506, 0.2822, 0.1372, 0.2822, 0.1155, 0.3475, 5.163e-08, 0.3475, 0.1372, 0.2822, 0.2093, 0.2822, 0.231, 0.3475, 0.1155, 0.3475, 0.0, 0.0, 0.0, 0.0, 0.0, 0.0, 0.0, 0.0, 0.0, 0.0, 0.0, 0.0, 0.0, 0.0, 0.0, 0.0, 0.0, 0.0, 0.0, 0.0, 0.0, 0.0, 0.0, 0.0, 0.0, 0.0, 0.0, 0.0, 0.0, 0.0, 0.0, 0.0, 0.8945, 0.2893, 0.8945, 0.217, 0.9059, 0.2387, 0.9059, 0.2676, 0.8945, 0.2893, 0.9552, 0.2893, 0.9438, 0.311, 0.9059, 0.311, 0.3465, 0.4633, 0.231, 0.4633, 0.231, 0.3475, 0.3465, 0.3475, 0.231, 0.4633, 0.1155, 0.4633, 0.1155, 0.3475, 0.231, 0.3475, 0.231, 0.695, 0.1155, 0.695, 0.1155, 0.5792, 0.231, 0.5792, 0.231, 0.5792, 0.1155, 0.5792, 0.1155, 0.4633, 0.231, 0.4633, 0.3465, 0.695, 0.231, 0.695, 0.231, 0.5792, 0.3465, 0.5792, 0.3465, 0.5792, 0.231, 0.5792, 0.231, 0.4633, 0.3465, 0.4633, 0.5775, 0.1594, 0.5775, 0.08708, 0.5922, 0.08216, 0.5922, 0.1643, 0.4333, 0.4782, 0.5054, 0.4782, 0.5103, 0.493, 0.4284, 0.493, 0.4333, 0.2317, 0.5054, 0.2317, 0.5103, 0.2465, 0.4284, 0.2465, 0.5775, 0.08708, 0.5775, 0.01475, 0.5922, 0.0, 0.5922, 0.08216, 0.8945, 0.217, 0.8945, 0.1447, 0.9552, 0.1447, 0.9552, 0.217, 0.8945, 0.1447, 0.8945, 0.07233, 0.9552, 0.07233, 0.9552, 0.1447, 0.3436, 0.7821, 0.3436, 0.7385, 0.3465, 0.7385, 0.3465, 0.7821, 0.9406, 0.8794, 0.8799, 0.8794, 0.8913, 0.8577, 0.9292, 0.8577, 0.3612, 0.4782, 0.4333, 0.4782, 0.4284, 0.493, 0.3465, 0.493, 0.5054, 0.2317, 0.5775, 0.2317, 0.5922, 0.2465, 0.5103, 0.2465, 0.2814, 0.2822, 0.2814, 0.2099, 0.3465, 0.2317, 0.3465, 0.3475, 0.2814, 0.2099, 0.2814, 0.1376, 0.3465, 0.1158, 0.3465, 0.2317, 0.06506, 0.06525, 0.06506, 0.1376, 2.065e-08, 0.1158, 0.0, 5.178e-08, 0.06506, 0.1376, 0.06506, 0.2099, 2.065e-08, 0.2317, 2.065e-08, 0.1158, 0.0, 0.0, 0.0, 0.0, 0.0, 0.0, 0.0, 0.0, 0.0, 0.0, 0.0, 0.0, 0.0, 0.0, 0.0, 0.0, 0.0, 0.0, 0.0, 0.0, 0.0, 0.0, 0.0, 0.0, 0.0, 0.0, 0.0, 0.0, 0.0, 0.0, 0.0, 0.0, 0.1155, 0.695, 5.163e-08, 0.695, 2.065e-08, 0.5792, 0.1155, 0.5792, 0.1155, 0.5792, 2.065e-08, 0.5792, 2.065e-08, 0.4633, 0.1155, 0.4633, 0.9364, 0.7581, 0.8929, 0.7581, 0.8799, 0.7348, 0.9406, 0.7348, 0.002871, 0.9609, 0.002871, 0.9353, 0.02325, 0.9353, 0.02325, 0.9609, 0.8929, 0.7581, 0.8929, 0.7837, 0.8799, 0.8071, 0.8799, 0.7348, 0.8929, 0.7837, 0.9364, 0.7837, 0.9406, 0.8071, 0.8799, 0.8071, 0.7262, 0.9517, 0.7517, 0.9517, 0.7517, 0.9953, 0.7262, 0.9953, 0.002871, 0.9353, 0.002871, 0.9609, 1.033e-08, 0.9609, 0.0, 0.9353, 0.2484, 0.9602, 0.2484, 0.9858, 0.2456, 0.9858, 0.2456, 0.9602, 0.3465, 0.695, 0.3465, 0.7385, 0.3436, 0.7385, 0.3436, 0.695, 0.3368, 0.7439, 0.3368, 0.7184, 0.341, 0.695, 0.341, 0.7673, 0.04363, 0.912, 0.04363, 0.9843, 0.02325, 0.9843, 0.02325, 0.912, 0.002871, 0.9843, 0.002871, 0.9609, 0.02325, 0.9609, 0.02325, 0.9843, 0.002871, 0.9353, 0.002871, 0.912, 0.02325, 0.912, 0.02325, 0.9353, 0.8268, 0.07233, 0.8268, 0.0, 0.8945, 0.0, 0.8945, 0.07233, 0.8268, 0.1447, 0.8268, 0.07233, 0.8945, 0.07233, 0.8945, 0.1447, 0.8963, 0.5653, 0.8286, 0.5653, 0.8413, 0.5436, 0.8836, 0.5436, 0.2455, 0.7673, 0.2455, 0.8396, 0.2328, 0.8179, 0.2328, 0.789, 0.8286, 0.6376, 0.8963, 0.6376, 0.8836, 0.6593, 0.8413, 0.6593, 0.8268, 0.217, 0.8268, 0.1447, 0.8945, 0.1447, 0.8945, 0.217, 0.8945, 0.3617, 0.8945, 0.434, 0.8818, 0.4141, 0.8818, 0.3815, 0.8945, 0.3617, 0.8268, 0.3617, 0.8395, 0.34, 0.8818, 0.34, 0.2455, 0.7673, 0.1778, 0.7673, 0.1905, 0.7456, 0.2328, 0.7456, 0.3612, 0.08708, 0.3612, 0.1594, 0.3465, 0.1643, 0.3465, 0.08216, 0.5775, 0.2317, 0.5775, 0.1594, 0.5922, 0.1643, 0.5922, 0.2465, 0.3612, 0.1594, 0.3612, 0.2317, 0.3465, 0.2465, 0.3465, 0.1643, 0.9552, 0.08216, 0.9552, 1.036e-08, 0.9701, 0.0, 0.9701, 0.08216, 0.9552, 0.2465, 0.9552, 0.1643, 0.9701, 0.1643, 0.9701, 0.2465, 0.9701, 0.3287, 0.9701, 0.4108, 0.9552, 0.4108, 0.9552, 0.3287, 0.9701, 0.4108, 0.9701, 0.3287, 0.985, 0.3287, 0.985, 0.4108, 0.9701, 0.4108, 0.9701, 0.493, 0.9552, 0.493, 0.9552, 0.4108, 0.9701, 0.3287, 0.9701, 0.2465, 0.985, 0.2465, 0.985, 0.3287, 0.9701, 0.2465, 0.9701, 0.3287, 0.9552, 0.3287, 0.9552, 0.2465, 0.9701, 0.493, 0.9701, 0.4108, 0.985, 0.4108, 0.985, 0.493, 0.9701, 0.1643, 0.9701, 0.08216, 0.985, 0.08216, 0.985, 0.1643, 0.9701, 0.2465, 0.9701, 0.1643, 0.985, 0.1643, 0.985, 0.2465, 0.9552, 0.1643, 0.9552, 0.08216, 0.9701, 0.08216, 0.9701, 0.1643, 0.9701, 0.08216, 0.9701, 0.0, 0.985, 0.0, 0.985, 0.08216, 0.5775, 0.4782, 0.5775, 0.4059, 0.5922, 0.4108, 0.5922, 0.493, 0.5054, 0.01475, 0.4333, 0.01475, 0.4284, 3.107e-08, 0.5103, 3.107e-08, 0.5054, 0.2612, 0.4333, 0.2612, 0.4284, 0.2465, 0.5103, 0.2465, 0.5775, 0.3336, 0.5775, 0.2612, 0.5922, 0.2465, 0.5922, 0.3287, 0.3612, 0.2317, 0.4333, 0.2317, 0.4284, 0.2465, 0.3465, 0.2465, 0.5775, 0.4059, 0.5775, 0.3336, 0.5922, 0.3287, 0.5922, 0.4108, 0.3612, 0.01475, 0.3612, 0.08708, 0.3465, 0.08216, 0.3465, 6.214e-08, 0.4333, 0.2612, 0.3612, 0.2612, 0.3465, 0.2465, 0.4284, 0.2465, 0.3612, 0.2612, 0.3612, 0.3336, 0.3465, 0.3287, 0.3465, 0.2465, 0.5775, 0.01475, 0.5054, 0.01475, 0.5103, 3.107e-08, 0.5922, 0.0, 0.3612, 0.4059, 0.3612, 0.4782, 0.3465, 0.493, 0.3465, 0.4108, 0.3612, 0.3336, 0.3612, 0.4059, 0.3465, 0.4108, 0.3465, 0.3287, 0.6735, 0.4726, 0.7456, 0.4726, 0.7486, 0.4817, 0.6704, 0.4817, 0.8177, 0.1538, 0.8177, 0.08145, 0.8268, 0.07841, 0.8268, 0.1568, 0.6013, 0.3279, 0.6013, 0.4003, 0.5922, 0.4033, 0.5922, 0.3249, 0.7456, 0.4726, 0.8177, 0.4726, 0.8268, 0.4817, 0.7486, 0.4817, 0.8177, 0.2261, 0.8177, 0.1538, 0.8268, 0.1568, 0.8268, 0.2352, 0.6013, 0.4003, 0.6013, 0.4726, 0.5922, 0.4817, 0.5922, 0.4033, 0.7456, 0.009125, 0.6735, 0.009125, 0.6704, 1.036e-08, 0.7486, 1.036e-08, 0.7456, 0.2556, 0.6735, 0.2556, 0.6704, 0.2465, 0.7486, 0.2465, 0.6013, 0.08145, 0.6013, 0.1538, 0.5922, 0.1568, 0.5922, 0.07841, 0.8963, 0.5653, 0.8963, 0.6376, 0.8836, 0.6159, 0.8836, 0.587, 0.8268, 0.2893, 0.8268, 0.217, 0.8395, 0.2387, 0.8395, 0.2676, 0.2455, 0.912, 0.1778, 0.912, 0.1905, 0.8903, 0.2328, 0.8903, 0.5243, 0.8071, 0.6013, 0.8071, 0.5868, 0.8288, 0.5387, 0.8288, 0.8029, 0.9517, 0.8029, 0.8794, 0.8173, 0.9011, 0.8173, 0.93, 0.3465, 0.9517, 0.3465, 0.8794, 0.4235, 0.8794, 0.4235, 0.9517, 0.0, 0.695, 0.07698, 0.695, 0.06255, 0.7167, 0.01443, 0.7167, 0.07698, 0.8396, 2.065e-08, 0.8396, 0.01443, 0.8179, 0.06255, 0.8179, 0.5243, 0.9517, 0.5243, 0.8794, 0.5387, 0.9011, 0.5387, 0.93, 0.6013, 0.8071, 0.5243, 0.8071, 0.5387, 0.7854, 0.5868, 0.7854, 2.065e-08, 0.8396, 0.07698, 0.8396, 0.06255, 0.8613, 0.01443, 0.8613, 0.8029, 0.8071, 0.8799, 0.8071, 0.8655, 0.8288, 0.8173, 0.8288, 0.6013, 0.4726, 0.6735, 0.4726, 0.6704, 0.4817, 0.5922, 0.4817, 0.8177, 0.009125, 0.7456, 0.009125, 0.7486, 1.036e-08, 0.8268, 0.0, 0.6735, 0.2556, 0.6013, 0.2556, 0.5922, 0.2465, 0.6704, 0.2465, 0.9874, 0.493, 0.9874, 0.5714, 0.9724, 0.5714, 0.9724, 0.493, 0.985, 0.1568, 0.985, 0.07841, 1.0, 0.07841, 1.0, 0.1568, 0.9874, 0.6498, 0.9874, 0.7282, 0.9724, 0.7282, 0.9724, 0.6498, 0.9574, 0.7282, 0.9574, 0.6498, 0.9724, 0.6498, 0.9724, 0.7282, 0.9861, 0.8916, 0.9861, 0.97, 0.9711, 0.97, 0.9711, 0.8916, 0.9861, 0.8132, 0.9861, 0.8916, 0.9711, 0.8916, 0.9711, 0.8132, 0.985, 0.2352, 0.985, 0.1568, 1.0, 0.1568, 1.0, 0.2352, 0.985, 0.07841, 0.985, 0.0, 1.0, 0.0, 1.0, 0.07841, 0.9861, 0.7348, 0.9861, 0.8132, 0.9711, 0.8132, 0.9711, 0.7348, 0.9574, 0.6498, 0.9574, 0.5714, 0.9724, 0.5714, 0.9724, 0.6498, 0.9574, 0.5714, 0.9574, 0.493, 0.9724, 0.493, 0.9724, 0.5714, 0.9874, 0.5714, 0.9874, 0.6498, 0.9724, 0.6498, 0.9724, 0.5714, 0.6013, 0.1538, 0.6013, 0.2261, 0.5922, 0.2352, 0.5922, 0.1568, 0.8177, 0.3279, 0.8177, 0.2556, 0.8268, 0.2465, 0.8268, 0.3249, 0.7456, 0.2261, 0.8177, 0.2261, 0.8268, 0.2352, 0.7486, 0.2352, 0.8177, 0.4003, 0.8177, 0.3279, 0.8268, 0.3249, 0.8268, 0.4033, 0.6013, 0.2556, 0.6013, 0.3279, 0.5922, 0.3249, 0.5922, 0.2465, 0.8177, 0.08145, 0.8177, 0.009125, 0.8268, 0.0, 0.8268, 0.07841, 0.6013, 0.2261, 0.6735, 0.2261, 0.6704, 0.2352, 0.5922, 0.2352, 0.8177, 0.2556, 0.7456, 0.2556, 0.7486, 0.2465, 0.8268, 0.2465, 0.6735, 0.009125, 0.6013, 0.009125, 0.5922, 2.071e-08, 0.6704, 1.036e-08, 0.6735, 0.2261, 0.7456, 0.2261, 0.7486, 0.2352, 0.6704, 0.2352, 0.8177, 0.4726, 0.8177, 0.4003, 0.8268, 0.4033, 0.8268, 0.4817, 0.6013, 0.009125, 0.6013, 0.08145, 0.5922, 0.07841, 0.5922, 2.071e-08, 0.8029, 0.8794, 0.8029, 0.9517, 0.7792, 0.9517, 0.7792, 0.8794, 0.4235, 0.9517, 0.4235, 0.8794, 0.4472, 0.8794, 0.4472, 0.9517, 0.07698, 0.7673, 0.07698, 0.695, 0.1007, 0.695, 0.1007, 0.7673, 0.07698, 0.8396, 0.07698, 0.7673, 0.1007, 0.7673, 0.1007, 0.8396, 0.6013, 0.9517, 0.6013, 0.8794, 0.625, 0.8794, 0.625, 0.9517, 0.6013, 0.8071, 0.6013, 0.7348, 0.625, 0.7348, 0.625, 0.8071, 0.07698, 0.912, 0.07698, 0.8396, 0.1007, 0.8396, 0.1007, 0.912, 0.8029, 0.8071, 0.8029, 0.8794, 0.7792, 0.8794, 0.7792, 0.8071, 0.4235, 0.8071, 0.4235, 0.7348, 0.4472, 0.7348, 0.4472, 0.8071, 0.8029, 0.8071, 0.8029, 0.7348, 0.8173, 0.7565, 0.8173, 0.7854, 0.3465, 0.8794, 0.3465, 0.8071, 0.4235, 0.8071, 0.4235, 0.8794, 0.3465, 0.8071, 0.3465, 0.7348, 0.4235, 0.7348, 0.4235, 0.8071, 0.4472, 0.9517, 0.4472, 0.8794, 0.5243, 0.8794, 0.5243, 0.9517, 0.1007, 0.695, 0.1778, 0.695, 0.1634, 0.7167, 0.1152, 0.7167, 0.1007, 0.8396, 0.1007, 0.7673, 0.1152, 0.789, 0.1152, 0.8179, 0.7021, 0.9517, 0.625, 0.9517, 0.6394, 0.93, 0.6876, 0.93, 0.625, 0.8071, 0.625, 0.7348, 0.6394, 0.7565, 0.6394, 0.7854, 0.1007, 0.8396, 0.1778, 0.8396, 0.1634, 0.8613, 0.1152, 0.8613, 0.7792, 0.8794, 0.7021, 0.8794, 0.7165, 0.8577, 0.7647, 0.8577, 0.4472, 0.8071, 0.4472, 0.7348, 0.5243, 0.7348, 0.5243, 0.8071, 0.4472, 0.8794, 0.4472, 0.8071, 0.5243, 0.8071, 0.5243, 0.8794, 0.6013, 0.8794, 0.6013, 0.8071, 0.625, 0.8071, 0.625, 0.8794, 0.8029, 0.7348, 0.8029, 0.8071, 0.7792, 0.8071, 0.7792, 0.7348, 0.4235, 0.8794, 0.4235, 0.8071, 0.4472, 0.8071, 0.4472, 0.8794, 0.8163, 0.5054, 0.7441, 0.5054, 0.7483, 0.493, 0.8286, 0.493, 0.4309, 0.5054, 0.3588, 0.5054, 0.3465, 0.493, 0.4268, 0.493, 0.5999, 0.5054, 0.5999, 0.5777, 0.5875, 0.5736, 0.5875, 0.493, 0.5752, 0.7224, 0.5752, 0.65, 0.5875, 0.6542, 0.5875, 0.7348, 0.672, 0.7224, 0.7441, 0.7224, 0.7483, 0.7348, 0.6679, 0.7348, 0.672, 0.5054, 0.5999, 0.5054, 0.5875, 0.493, 0.6679, 0.493, 0.5752, 0.5054, 0.5031, 0.5054, 0.5072, 0.493, 0.5875, 0.493, 0.5999, 0.7224, 0.672, 0.7224, 0.6679, 0.7348, 0.5875, 0.7348, 0.8163, 0.5777, 0.8163, 0.5054, 0.8286, 0.493, 0.8286, 0.5736, 0.7021, 0.9517, 0.7021, 0.8794, 0.7165, 0.9011, 0.7165, 0.93, 0.7021, 0.8071, 0.7021, 0.8794, 0.6876, 0.8577, 0.6876, 0.8288, 0.7021, 0.7348, 0.7792, 0.7348, 0.7647, 0.7565, 0.7165, 0.7565, 0.5031, 0.65, 0.5752, 0.65, 0.5752, 0.7224, 0.5031, 0.7224, 0.5031, 0.5054, 0.5752, 0.5054, 0.5752, 0.5777, 0.5031, 0.5777, 0.5031, 0.5777, 0.5752, 0.5777, 0.5752, 0.65, 0.5031, 0.65, 0.3588, 0.5777, 0.4309, 0.5777, 0.4309, 0.65, 0.3588, 0.65, 0.4309, 0.5777, 0.5031, 0.5777, 0.5031, 0.65, 0.4309, 0.65, 0.3588, 0.5054, 0.4309, 0.5054, 0.4309, 0.5777, 0.3588, 0.5777, 0.4309, 0.5054, 0.5031, 0.5054, 0.5031, 0.5777, 0.4309, 0.5777, 0.3588, 0.65, 0.4309, 0.65, 0.4309, 0.7224, 0.3588, 0.7224, 0.4309, 0.65, 0.5031, 0.65, 0.5031, 0.7224, 0.4309, 0.7224, 0.3588, 0.5054, 0.3588, 0.5777, 0.3465, 0.5736, 0.3465, 0.493, 0.5752, 0.65, 0.5752, 0.5777, 0.5875, 0.5736, 0.5875, 0.6542, 0.7441, 0.7224, 0.8163, 0.7224, 0.8286, 0.7348, 0.7483, 0.7348, 0.3368, 0.8562, 0.3368, 0.9368, 0.3062, 0.9368, 0.3062, 0.8562, 0.3368, 0.7756, 0.3368, 0.8562, 0.3062, 0.8562, 0.3062, 0.7756, 0.8963, 0.7348, 0.8963, 0.6542, 0.9269, 0.6542, 0.9269, 0.7348, 0.8963, 0.5736, 0.8963, 0.493, 0.9269, 0.493, 0.9269, 0.5736, 0.3368, 0.695, 0.3368, 0.7756, 0.3062, 0.7756, 0.3062, 0.695, 0.9711, 0.8153, 0.9711, 0.8959, 0.9406, 0.8959, 0.9406, 0.8153, 0.9269, 0.5736, 0.9269, 0.493, 0.9574, 0.493, 0.9574, 0.5736, 0.9269, 0.6542, 0.9269, 0.5736, 0.9574, 0.5736, 0.9574, 0.6542, 0.9711, 0.7348, 0.9711, 0.8153, 0.9406, 0.8153, 0.9406, 0.7348, 0.9269, 0.7348, 0.9269, 0.6542, 0.9574, 0.6542, 0.9574, 0.7348, 0.9711, 0.8959, 0.9711, 0.9765, 0.9406, 0.9765, 0.9406, 0.8959, 0.8963, 0.6542, 0.8963, 0.5736, 0.9269, 0.5736, 0.9269, 0.6542, 0.3588, 0.7224, 0.4309, 0.7224, 0.4268, 0.7348, 0.3465, 0.7348, 0.5999, 0.5777, 0.5999, 0.65, 0.5875, 0.6542, 0.5875, 0.5736, 0.5031, 0.5054, 0.4309, 0.5054, 0.4268, 0.493, 0.5072, 0.493, 0.7441, 0.5054, 0.672, 0.5054, 0.6679, 0.493, 0.7483, 0.493, 0.3588, 0.65, 0.3588, 0.7224, 0.3465, 0.7348, 0.3465, 0.6542, 0.8163, 0.7224, 0.8163, 0.65, 0.8286, 0.6542, 0.8286, 0.7348, 0.5031, 0.7224, 0.5752, 0.7224, 0.5875, 0.7348, 0.5072, 0.7348, 0.3588, 0.5777, 0.3588, 0.65, 0.3465, 0.6542, 0.3465, 0.5736, 0.8163, 0.65, 0.8163, 0.5777, 0.8286, 0.5736, 0.8286, 0.6542, 0.4309, 0.7224, 0.5031, 0.7224, 0.5072, 0.7348, 0.4268, 0.7348, 0.5999, 0.65, 0.5999, 0.7224, 0.5875, 0.7348, 0.5875, 0.6542, 0.5752, 0.5777, 0.5752, 0.5054, 0.5875, 0.493, 0.5875, 0.5736, 0.09413, 0.9603, 0.09413, 0.9892, 0.09197, 0.9892, 0.09197, 0.9603, 0.9406, 0.8071, 0.9406, 0.8794, 0.9292, 0.8577, 0.9292, 0.8288, 0.8799, 0.8071, 0.9406, 0.8071, 0.9292, 0.8288, 0.8913, 0.8288, 0.8799, 0.8794, 0.8799, 0.8071, 0.8913, 0.8288, 0.8913, 0.8577, 0.9905, 0.8489, 0.9905, 0.8108, 0.9926, 0.8108, 0.9926, 0.8489, 0.9406, 0.9517, 0.8799, 0.9517, 0.8913, 0.93, 0.9292, 0.93, 0.8799, 0.9517, 0.8799, 0.8794, 0.8913, 0.9011, 0.8913, 0.93, 0.9406, 0.8794, 0.9406, 0.9517, 0.9292, 0.93, 0.9292, 0.9011, 0.8094, 0.9898, 0.7806, 0.9898, 0.7806, 0.9517, 0.8094, 0.9517, 0.7806, 0.9898, 0.7517, 0.9898, 0.7517, 0.9517, 0.7806, 0.9517, 0.9893, 0.4723, 0.9893, 0.4342, 0.9915, 0.4342, 0.9915, 0.4723, 0.2722, 0.9892, 0.2722, 0.9602, 0.2744, 0.9602, 0.2744, 0.9892, 0.9926, 0.7728, 0.9926, 0.8108, 0.9905, 0.8108, 0.9905, 0.7728, 0.9918, 0.6686, 0.9918, 0.7066, 0.9896, 0.7066, 0.9896, 0.6686, 0.09413, 0.9892, 0.09413, 0.9603, 0.0963, 0.9603, 0.0963, 0.9892, 0.2549, 0.9602, 0.2549, 0.9892, 0.2528, 0.9892, 0.2528, 0.9602, 0.1013, 0.9603, 0.1013, 0.9892, 0.09916, 0.9892, 0.09916, 0.9603, 0.8945, 0.217, 0.8945, 0.2893, 0.8818, 0.2676, 0.8818, 0.2387, 0.8268, 0.217, 0.8945, 0.217, 0.8818, 0.2387, 0.8395, 0.2387, 0.8945, 0.2893, 0.8268, 0.2893, 0.8395, 0.2676, 0.8818, 0.2676, 0.2571, 0.9602, 0.2571, 0.9892, 0.2549, 0.9892, 0.2549, 0.9602, 0.8268, 0.3617, 0.8268, 0.2893, 0.8395, 0.311, 0.8395, 0.34, 0.8945, 0.2893, 0.8945, 0.3617, 0.8818, 0.34, 0.8818, 0.311, 0.8268, 0.2893, 0.8945, 0.2893, 0.8818, 0.311, 0.8395, 0.311, 0.2787, 0.9892, 0.2787, 0.9602, 0.2809, 0.9602, 0.2809, 0.9892, 0.8268, 0.3617, 0.8945, 0.3617, 0.8818, 0.3815, 0.8395, 0.3815, 0.8945, 0.434, 0.8268, 0.434, 0.8395, 0.4141, 0.8818, 0.4141, 0.8268, 0.434, 0.8268, 0.3617, 0.8395, 0.3815, 0.8395, 0.4141, 0.2636, 0.9892, 0.2636, 0.9602, 0.2658, 0.9602, 0.2658, 0.9892, 0.07698, 0.695, 0.07698, 0.7673, 0.06255, 0.7456, 0.06255, 0.7167, 0.07698, 0.7673, 2.065e-08, 0.7673, 0.01443, 0.7456, 0.06255, 0.7456, 2.065e-08, 0.7673, 0.0, 0.695, 0.01443, 0.7167, 0.01443, 0.7456, 0.8734, 0.9942, 0.8734, 0.9517, 0.8756, 0.9517, 0.8756, 0.9942, 0.07698, 0.7673, 0.07698, 0.8396, 0.06255, 0.8179, 0.06255, 0.789, 2.065e-08, 0.8396, 2.065e-08, 0.7673, 0.01443, 0.789, 0.01443, 0.8179, 2.065e-08, 0.7673, 0.07698, 0.7673, 0.06255, 0.789, 0.01443, 0.789, 0.3465, 0.8304, 0.3465, 0.8787, 0.3443, 0.8787, 0.3443, 0.8304, 0.07698, 0.912, 4.13e-08, 0.912, 0.01443, 0.8903, 0.06255, 0.8903, 0.07698, 0.8396, 0.07698, 0.912, 0.06255, 0.8903, 0.06255, 0.8613, 4.13e-08, 0.912, 2.065e-08, 0.8396, 0.01443, 0.8613, 0.01443, 0.8903, 0.9905, 0.9469, 0.9905, 0.9894, 0.9883, 0.9894, 0.9883, 0.9469, 0.1778, 0.695, 0.1778, 0.7673, 0.1634, 0.7456, 0.1634, 0.7167, 0.1007, 0.7673, 0.1007, 0.695, 0.1152, 0.7167, 0.1152, 0.7456, 0.1778, 0.7673, 0.1007, 0.7673, 0.1152, 0.7456, 0.1634, 0.7456, 0.891, 0.4823, 0.891, 0.434, 0.8932, 0.434, 0.8932, 0.4823, 0.1778, 0.8396, 0.1007, 0.8396, 0.1152, 0.8179, 0.1634, 0.8179, 0.1007, 0.7673, 0.1778, 0.7673, 0.1634, 0.789, 0.1152, 0.789, 0.1778, 0.7673, 0.1778, 0.8396, 0.1634, 0.8179, 0.1634, 0.789, 0.1078, 0.9603, 0.1078, 0.9892, 0.1057, 0.9892, 0.1057, 0.9603, 0.1778, 0.8396, 0.1778, 0.912, 0.1634, 0.8903, 0.1634, 0.8613, 0.1007, 0.912, 0.1007, 0.8396, 0.1152, 0.8613, 0.1152, 0.8903, 0.1778, 0.912, 0.1007, 0.912, 0.1152, 0.8903, 0.1634, 0.8903, 0.9872, 0.2835, 0.9872, 0.2352, 0.9893, 0.2352, 0.9893, 0.2835, 0.7021, 0.8071, 0.625, 0.8071, 0.6394, 0.7854, 0.6876, 0.7854, 0.625, 0.7348, 0.7021, 0.7348, 0.6876, 0.7565, 0.6394, 0.7565, 0.7021, 0.7348, 0.7021, 0.8071, 0.6876, 0.7854, 0.6876, 0.7565, 0.9926, 0.9001, 0.9926, 0.9382, 0.9905, 0.9382, 0.9905, 0.9001, 0.625, 0.8794, 0.625, 0.8071, 0.6394, 0.8288, 0.6394, 0.8577, 0.625, 0.8071, 0.7021, 0.8071, 0.6876, 0.8288, 0.6394, 0.8288, 0.7021, 0.8794, 0.625, 0.8794, 0.6394, 0.8577, 0.6876, 0.8577, 0.9896, 0.493, 0.9896, 0.5412, 0.9874, 0.5412, 0.9874, 0.493, 0.7021, 0.8794, 0.7021, 0.9517, 0.6876, 0.93, 0.6876, 0.9011, 0.625, 0.9517, 0.625, 0.8794, 0.6394, 0.9011, 0.6394, 0.93, 0.625, 0.8794, 0.7021, 0.8794, 0.6876, 0.9011, 0.6394, 0.9011, 0.2989, 0.9602, 0.2989, 0.9892, 0.2968, 0.9892, 0.2968, 0.9602, 0.6013, 0.7348, 0.6013, 0.8071, 0.5868, 0.7854, 0.5868, 0.7565, 0.5243, 0.8071, 0.5243, 0.7348, 0.5387, 0.7565, 0.5387, 0.7854, 0.5243, 0.7348, 0.6013, 0.7348, 0.5868, 0.7565, 0.5387, 0.7565, 0.1035, 0.9603, 0.1035, 0.9892, 0.1013, 0.9892, 0.1013, 0.9603, 0.6013, 0.8071, 0.6013, 0.8794, 0.5868, 0.8577, 0.5868, 0.8288, 0.5243, 0.8794, 0.5243, 0.8071, 0.5387, 0.8288, 0.5387, 0.8577, 0.6013, 0.8794, 0.5243, 0.8794, 0.5387, 0.8577, 0.5868, 0.8577, 0.09846, 0.9603, 0.09846, 0.9892, 0.0963, 0.9892, 0.0963, 0.9603, 0.6013, 0.9517, 0.5243, 0.9517, 0.5387, 0.93, 0.5868, 0.93, 0.5243, 0.8794, 0.6013, 0.8794, 0.5868, 0.9011, 0.5387, 0.9011, 0.6013, 0.8794, 0.6013, 0.9517, 0.5868, 0.93, 0.5868, 0.9011, 0.1251, 0.9603, 0.1251, 0.9892, 0.123, 0.9892, 0.123, 0.9603, 0.1778, 0.912, 0.1778, 0.8396, 0.1905, 0.8613, 0.1905, 0.8903, 0.1778, 0.8396, 0.2455, 0.8396, 0.2328, 0.8613, 0.1905, 0.8613, 0.2455, 0.8396, 0.2455, 0.912, 0.2328, 0.8903, 0.2328, 0.8613, 0.8888, 0.434, 0.8888, 0.4823, 0.8867, 0.4823, 0.8867, 0.434, 0.1778, 0.7673, 0.2455, 0.7673, 0.2328, 0.789, 0.1905, 0.789, 0.2455, 0.8396, 0.1778, 0.8396, 0.1905, 0.8179, 0.2328, 0.8179, 0.1778, 0.8396, 0.1778, 0.7673, 0.1905, 0.789, 0.1905, 0.8179, 0.123, 0.9603, 0.123, 0.9892, 0.1208, 0.9892, 0.1208, 0.9603, 0.1778, 0.7673, 0.1778, 0.695, 0.1905, 0.7167, 0.1905, 0.7456, 0.2455, 0.695, 0.2455, 0.7673, 0.2328, 0.7456, 0.2328, 0.7167, 0.1778, 0.695, 0.2455, 0.695, 0.2328, 0.7167, 0.1905, 0.7167, 0.6974, 0.9517, 0.7262, 0.9517, 0.7262, 0.9942, 0.6974, 0.9942, 0.6397, 0.9942, 0.6108, 0.9942, 0.6108, 0.9517, 0.6397, 0.9517, 0.4943, 0.9942, 0.4619, 0.9942, 0.4619, 0.9517, 0.4943, 0.9517, 0.2167, 0.912, 0.2456, 0.912, 0.2456, 0.9602, 0.2167, 0.9602, 0.3753, 1.0, 0.3465, 1.0, 0.3465, 0.9517, 0.3753, 0.9517, 0.1879, 0.912, 0.2167, 0.912, 0.2167, 0.9602, 0.1879, 0.9602, 0.9522, 0.4823, 0.9233, 0.4823, 0.9233, 0.434, 0.9522, 0.434, 0.07248, 0.9603, 0.04363, 0.9603, 0.04363, 0.912, 0.07248, 0.912, 0.8556, 0.4823, 0.8268, 0.4823, 0.8268, 0.434, 0.8556, 0.434, 0.8867, 0.434, 0.8867, 0.4823, 0.8845, 0.4823, 0.8845, 0.434, 0.3443, 0.9753, 0.3443, 0.9271, 0.3465, 0.9271, 0.3465, 0.9753, 0.3368, 0.9123, 0.3368, 0.864, 0.3389, 0.864, 0.3389, 0.9123, 0.9883, 0.8313, 0.9883, 0.8795, 0.9861, 0.8795, 0.9861, 0.8313, 0.2679, 0.9892, 0.2679, 0.9602, 0.2701, 0.9602, 0.2701, 0.9892, 0.2787, 0.9602, 0.2787, 0.9892, 0.2766, 0.9892, 0.2766, 0.9602, 0.9915, 0.2352, 0.9915, 0.2777, 0.9893, 0.2777, 0.9893, 0.2352, 0.2614, 0.9602, 0.2614, 0.9892, 0.2593, 0.9892, 0.2593, 0.9602, 0.9883, 0.783, 0.9883, 0.8313, 0.9861, 0.8313, 0.9861, 0.783, 0.2701, 0.9892, 0.2701, 0.9602, 0.2722, 0.9602, 0.2722, 0.9892, 0.9893, 0.38, 0.9893, 0.4283, 0.9872, 0.4283, 0.9872, 0.38, 0.9384, 0.9942, 0.9384, 0.9517, 0.9406, 0.9517, 0.9406, 0.9942, 0.1186, 0.9892, 0.1186, 0.9603, 0.1208, 0.9603, 0.1208, 0.9892, 0.2528, 0.9602, 0.2528, 0.9928, 0.2506, 0.9928, 0.2506, 0.9602, 0.2636, 0.9602, 0.2636, 0.9892, 0.2614, 0.9892, 0.2614, 0.9602, 0.2766, 0.9602, 0.2766, 0.9892, 0.2744, 0.9892, 0.2744, 0.9602, 0.341, 0.9366, 0.341, 0.8883, 0.3431, 0.8883, 0.3431, 0.9366, 0.9905, 0.8196, 0.9905, 0.8621, 0.9883, 0.8621, 0.9883, 0.8196, 0.3062, 0.912, 0.3062, 0.9603, 0.304, 0.9603, 0.304, 0.912, 0.9905, 0.9045, 0.9905, 0.9469, 0.9883, 0.9469, 0.9883, 0.9045, 0.1345, 0.9892, 0.1345, 0.9603, 0.1367, 0.9603, 0.1367, 0.9892, 0.1186, 0.9603, 0.1186, 0.9892, 0.1165, 0.9892, 0.1165, 0.9603, 0.2506, 0.9602, 0.2506, 0.9928, 0.2484, 0.9928, 0.2484, 0.9602, 0.9893, 0.4283, 0.9893, 0.4765, 0.9872, 0.4765, 0.9872, 0.4283, 0.9872, 0.4283, 0.9872, 0.4765, 0.985, 0.4765, 0.985, 0.4283, 0.2571, 0.9892, 0.2571, 0.9602, 0.2593, 0.9602, 0.2593, 0.9892, 0.141, 0.9603, 0.141, 0.9892, 0.1388, 0.9892, 0.1388, 0.9603, 0.8714, 0.9517, 0.8714, 0.9942, 0.8693, 0.9942, 0.8693, 0.9517, 0.2455, 0.8396, 0.3062, 0.8396, 0.2948, 0.8613, 0.2569, 0.8613, 0.3062, 0.912, 0.2455, 0.912, 0.2569, 0.8903, 0.2948, 0.8903, 0.2455, 0.912, 0.2455, 0.8396, 0.2569, 0.8613, 0.2569, 0.8903, 0.341, 0.8883, 0.341, 0.84, 0.3431, 0.84, 0.3431, 0.8883, 0.2455, 0.8396, 0.2455, 0.7673, 0.2569, 0.789, 0.2569, 0.8179, 0.3062, 0.7673, 0.3062, 0.8396, 0.2948, 0.8179, 0.2948, 0.789, 0.2455, 0.7673, 0.3062, 0.7673, 0.2948, 0.789, 0.2569, 0.789, 0.8777, 0.9942, 0.8777, 0.9517, 0.8799, 0.9517, 0.8799, 0.9942, 0.3062, 0.695, 0.3062, 0.7673, 0.2948, 0.7456, 0.2948, 0.7167, 0.3062, 0.7673, 0.2455, 0.7673, 0.2569, 0.7456, 0.2948, 0.7456, 0.2455, 0.7673, 0.2455, 0.695, 0.2569, 0.7167, 0.2569, 0.7456, 0.9233, 0.4823, 0.8945, 0.4823, 0.8945, 0.434, 0.9233, 0.434, 0.07248, 0.912, 0.1013, 0.912, 0.1013, 0.9603, 0.07248, 0.9603, 0.8845, 0.4823, 0.8556, 0.4823, 0.8556, 0.434, 0.8845, 0.434, 0.2744, 0.912, 0.3033, 0.912, 0.3033, 0.9602, 0.2744, 0.9602, 0.3062, 0.9368, 0.335, 0.9368, 0.335, 0.985, 0.3062, 0.985, 0.2456, 0.912, 0.2744, 0.912, 0.2744, 0.9602, 0.2456, 0.9602, 0.582, 0.9942, 0.5531, 0.9942, 0.5531, 0.9517, 0.582, 0.9517, 0.582, 0.9517, 0.6108, 0.9517, 0.6108, 0.9942, 0.582, 0.9942, 0.5531, 0.9942, 0.5243, 0.9942, 0.5243, 0.9517, 0.5531, 0.9517, 0.2167, 0.9983, 0.1879, 0.9983, 0.1879, 0.9602, 0.2167, 0.9602, 0.8799, 0.9517, 0.9087, 0.9517, 0.9087, 0.9898, 0.8799, 0.9898, 0.8094, 0.9517, 0.8383, 0.9517, 0.8383, 0.9898, 0.8094, 0.9898, 0.9915, 0.2733, 0.9915, 0.2352, 0.9937, 0.2352, 0.9937, 0.2733, 0.3011, 0.9602, 0.3011, 0.9892, 0.2989, 0.9892, 0.2989, 0.9602, 0.1165, 0.9603, 0.1165, 0.9892, 0.1143, 0.9892, 0.1143, 0.9603, 0.1122, 0.9603, 0.1122, 0.9892, 0.11, 0.9892, 0.11, 0.9603, 0.8756, 0.9942, 0.8756, 0.9517, 0.8777, 0.9517, 0.8777, 0.9942, 0.3389, 0.9123, 0.3389, 0.9606, 0.3368, 0.9606, 0.3368, 0.9123, 0.8693, 0.9517, 0.8693, 0.9942, 0.8671, 0.9942, 0.8671, 0.9517, 0.2939, 0.9602, 0.2939, 0.9892, 0.2917, 0.9892, 0.2917, 0.9602, 0.9522, 0.4823, 0.9522, 0.434, 0.9544, 0.434, 0.9544, 0.4823, 0.3033, 0.9602, 0.3033, 0.9892, 0.3011, 0.9892, 0.3011, 0.9602, 0.2917, 0.9602, 0.2917, 0.9892, 0.2896, 0.9892, 0.2896, 0.9602, 0.05012, 0.9603, 0.05012, 0.9892, 0.04796, 0.9892, 0.04796, 0.9603, 0.05229, 0.9603, 0.05229, 0.9892, 0.05012, 0.9892, 0.05012, 0.9603, 0.1323, 0.9603, 0.1323, 0.9892, 0.1302, 0.9892, 0.1302, 0.9603, 0.9915, 0.2777, 0.9915, 0.3201, 0.9893, 0.3201, 0.9893, 0.2777, 0.9883, 0.8795, 0.9883, 0.9278, 0.9861, 0.9278, 0.9861, 0.8795, 0.9905, 0.7728, 0.9905, 0.7348, 0.9926, 0.7348, 0.9926, 0.7728, 0.9883, 0.9045, 0.9883, 0.8621, 0.9905, 0.8621, 0.9905, 0.9045, 0.9926, 0.8621, 0.9926, 0.9001, 0.9905, 0.9001, 0.9905, 0.8621, 0.9861, 0.976, 0.9861, 0.9278, 0.9883, 0.9278, 0.9883, 0.976, 0.9918, 0.6261, 0.9918, 0.6642, 0.9896, 0.6642, 0.9896, 0.6261, 0.2896, 0.9602, 0.2896, 0.9892, 0.2874, 0.9892, 0.2874, 0.9602, 0.05446, 0.9603, 0.05446, 0.9892, 0.05229, 0.9892, 0.05229, 0.9603, 0.2874, 0.9602, 0.2874, 0.9892, 0.2852, 0.9892, 0.2852, 0.9602, 0.2852, 0.9602, 0.2852, 0.9892, 0.2831, 0.9892, 0.2831, 0.9602, 0.05662, 0.9603, 0.05662, 0.9892, 0.05446, 0.9892, 0.05446, 0.9603, 0.9893, 0.3318, 0.9893, 0.38, 0.9872, 0.38, 0.9872, 0.3318, 0.891, 0.434, 0.891, 0.4823, 0.8888, 0.4823, 0.8888, 0.434, 0.05879, 0.9603, 0.05879, 0.9892, 0.05662, 0.9892, 0.05662, 0.9603, 0.9872, 0.3318, 0.9872, 0.2835, 0.9893, 0.2835, 0.9893, 0.3318, 0.3443, 0.9271, 0.3443, 0.8787, 0.3465, 0.8787, 0.3465, 0.9271, 0.9905, 0.9762, 0.9905, 0.9382, 0.9926, 0.9382, 0.9926, 0.9762, 0.1143, 0.9603, 0.1143, 0.9892, 0.1122, 0.9892, 0.1122, 0.9603, 0.2831, 0.9602, 0.2831, 0.9892, 0.2809, 0.9892, 0.2809, 0.9602, 0.06095, 0.9603, 0.06095, 0.9892, 0.05879, 0.9892, 0.05879, 0.9603, 0.06312, 0.9603, 0.06312, 0.9892, 0.06095, 0.9892, 0.06095, 0.9603, 0.3368, 0.864, 0.3368, 0.8156, 0.3389, 0.8156, 0.3389, 0.864, 0.7792, 0.8071, 0.7021, 0.8071, 0.7165, 0.7854, 0.7647, 0.7854, 0.7021, 0.8071, 0.7021, 0.7348, 0.7165, 0.7565, 0.7165, 0.7854, 0.7792, 0.7348, 0.7792, 0.8071, 0.7647, 0.7854, 0.7647, 0.7565, 0.9896, 0.6261, 0.9896, 0.6686, 0.9874, 0.6686, 0.9874, 0.6261, 0.7021, 0.8794, 0.7021, 0.8071, 0.7165, 0.8288, 0.7165, 0.8577, 0.7792, 0.8071, 0.7792, 0.8794, 0.7647, 0.8577, 0.7647, 0.8288, 0.7021, 0.8071, 0.7792, 0.8071, 0.7647, 0.8288, 0.7165, 0.8288, 0.9893, 0.3582, 0.9893, 0.3201, 0.9915, 0.3201, 0.9915, 0.3582, 0.7792, 0.8794, 0.7792, 0.9517, 0.7647, 0.93, 0.7647, 0.9011, 0.7021, 0.8794, 0.7792, 0.8794, 0.7647, 0.9011, 0.7165, 0.9011, 0.7792, 0.9517, 0.7021, 0.9517, 0.7165, 0.93, 0.7647, 0.93, 0.3431, 0.7433, 0.3431, 0.7916, 0.341, 0.7916, 0.341, 0.7433, 0.8799, 0.7348, 0.8799, 0.8071, 0.8655, 0.7854, 0.8655, 0.7565, 0.8029, 0.7348, 0.8799, 0.7348, 0.8655, 0.7565, 0.8173, 0.7565, 0.8799, 0.8071, 0.8029, 0.8071, 0.8173, 0.7854, 0.8655, 0.7854, 0.9874, 0.711, 0.9874, 0.6686, 0.9896, 0.6686, 0.9896, 0.711, 0.8029, 0.8794, 0.8029, 0.8071, 0.8173, 0.8288, 0.8173, 0.8577, 0.8799, 0.8071, 0.8799, 0.8794, 0.8655, 0.8577, 0.8655, 0.8288, 0.8799, 0.8794, 0.8029, 0.8794, 0.8173, 0.8577, 0.8655, 0.8577, 0.0898, 0.9603, 0.0898, 0.9892, 0.08763, 0.9892, 0.08763, 0.9603, 0.8799, 0.8794, 0.8799, 0.9517, 0.8655, 0.93, 0.8655, 0.9011, 0.8799, 0.9517, 0.8029, 0.9517, 0.8173, 0.93, 0.8655, 0.93, 0.8029, 0.8794, 0.8799, 0.8794, 0.8655, 0.9011, 0.8173, 0.9011, 0.1453, 0.9603, 0.1453, 0.9892, 0.1432, 0.9892, 0.1432, 0.9603, 0.8286, 0.5653, 0.8286, 0.493, 0.8413, 0.5147, 0.8413, 0.5436, 0.8286, 0.493, 0.8963, 0.493, 0.8836, 0.5147, 0.8413, 0.5147, 0.8963, 0.493, 0.8963, 0.5653, 0.8836, 0.5436, 0.8836, 0.5147, 0.1273, 0.9603, 0.1273, 0.9892, 0.1251, 0.9892, 0.1251, 0.9603, 0.8963, 0.6376, 0.8286, 0.6376, 0.8413, 0.6159, 0.8836, 0.6159, 0.8286, 0.5653, 0.8963, 0.5653, 0.8836, 0.587, 0.8413, 0.587, 0.8286, 0.6376, 0.8286, 0.5653, 0.8413, 0.587, 0.8413, 0.6159, 0.9893, 0.4342, 0.9893, 0.3962, 0.9915, 0.3962, 0.9915, 0.4342, 0.8963, 0.71, 0.8286, 0.71, 0.8413, 0.6883, 0.8836, 0.6883, 0.8286, 0.71, 0.8286, 0.6376, 0.8413, 0.6593, 0.8413, 0.6883, 0.8963, 0.6376, 0.8963, 0.71, 0.8836, 0.6883, 0.8836, 0.6593, 0.06528, 0.9603, 0.06528, 0.9892, 0.06312, 0.9892, 0.06312, 0.9603, 0.8945, 0.217, 0.9552, 0.217, 0.9438, 0.2387, 0.9059, 0.2387, 0.9552, 0.217, 0.9552, 0.2893, 0.9438, 0.2676, 0.9438, 0.2387, 0.9552, 0.2893, 0.8945, 0.2893, 0.9059, 0.2676, 0.9438, 0.2676, 0.09197, 0.9603, 0.09197, 0.9892, 0.0898, 0.9892, 0.0898, 0.9603, 0.8945, 0.3617, 0.8945, 0.2893, 0.9059, 0.311, 0.9059, 0.34, 0.9552, 0.2893, 0.9552, 0.3617, 0.9438, 0.34, 0.9438, 0.311, 0.9552, 0.3617, 0.8945, 0.3617, 0.9059, 0.34, 0.9438, 0.34, 0.985, 0.3318, 0.985, 0.2835, 0.9872, 0.2835, 0.9872, 0.3318, 0.9552, 0.434, 0.8945, 0.434, 0.9059, 0.4123, 0.9438, 0.4123, 0.8945, 0.3617, 0.9552, 0.3617, 0.9438, 0.3834, 0.9059, 0.3834, 0.8945, 0.434, 0.8945, 0.3617, 0.9059, 0.3834, 0.9059, 0.4123, 0.1302, 0.9603, 0.1013, 0.9603, 0.1013, 0.912, 0.1302, 0.912, 0.159, 0.9603, 0.1302, 0.9603, 0.1302, 0.912, 0.159, 0.912, 0.1879, 0.9603, 0.159, 0.9603, 0.159, 0.912, 0.1879, 0.912, 0.433, 1.0, 0.4042, 1.0, 0.4042, 0.9517, 0.433, 0.9517, 0.4619, 1.0, 0.433, 1.0, 0.433, 0.9517, 0.4619, 0.9517, 0.4042, 1.0, 0.3753, 1.0, 0.3753, 0.9517, 0.4042, 0.9517, 0.5232, 0.9942, 0.4943, 0.9942, 0.4943, 0.9517, 0.5232, 0.9517, 0.6974, 0.9942, 0.6685, 0.9942, 0.6685, 0.9517, 0.6974, 0.9517, 0.6685, 0.9942, 0.6397, 0.9942, 0.6397, 0.9517, 0.6685, 0.9517, 0.8671, 0.9898, 0.8383, 0.9898, 0.8383, 0.9517, 0.8671, 0.9517, 0.2456, 0.9983, 0.2167, 0.9983, 0.2167, 0.9602, 0.2456, 0.9602, 0.9376, 0.9898, 0.9087, 0.9898, 0.9087, 0.9517, 0.9376, 0.9517, 0.08114, 0.9603, 0.08114, 0.9892, 0.07897, 0.9892, 0.07897, 0.9603, 0.9918, 0.5456, 0.9918, 0.5837, 0.9896, 0.5837, 0.9896, 0.5456, 0.06745, 0.9603, 0.06745, 0.9892, 0.06528, 0.9892, 0.06528, 0.9603, 0.07031, 0.9603, 0.07031, 0.9892, 0.06814, 0.9892, 0.06814, 0.9603, 0.11, 0.9603, 0.11, 0.9892, 0.1078, 0.9892, 0.1078, 0.9603, 0.9896, 0.5837, 0.9896, 0.6261, 0.9874, 0.6261, 0.9874, 0.5837, 0.9872, 0.2352, 0.9872, 0.2835, 0.985, 0.2835, 0.985, 0.2352, 0.9883, 0.8196, 0.9883, 0.7772, 0.9905, 0.7772, 0.9905, 0.8196, 0.985, 0.38, 0.985, 0.3318, 0.9872, 0.3318, 0.9872, 0.38, 0.1302, 0.9603, 0.1302, 0.9892, 0.128, 0.9892, 0.128, 0.9603, 0.07897, 0.9603, 0.07897, 0.9892, 0.07681, 0.9892, 0.07681, 0.9603, 0.08763, 0.9603, 0.08763, 0.9892, 0.08547, 0.9892, 0.08547, 0.9603, 0.07464, 0.9603, 0.07464, 0.9892, 0.07248, 0.9892, 0.07248, 0.9603, 0.2961, 0.9602, 0.2961, 0.9892, 0.2939, 0.9892, 0.2939, 0.9602, 0.1057, 0.9603, 0.1057, 0.9892, 0.1035, 0.9892, 0.1035, 0.9603, 0.985, 0.4283, 0.985, 0.38, 0.9872, 0.38, 0.9872, 0.4283, 0.3465, 0.7821, 0.3465, 0.8304, 0.3443, 0.8304, 0.3443, 0.7821, 0.9918, 0.493, 0.9918, 0.531, 0.9896, 0.531, 0.9896, 0.493, 0.3431, 0.9366, 0.3431, 0.9849, 0.341, 0.9849, 0.341, 0.9366, 0.3368, 0.8156, 0.3368, 0.7673, 0.3389, 0.7673, 0.3389, 0.8156, 0.1345, 0.9603, 0.1345, 0.9892, 0.1323, 0.9892, 0.1323, 0.9603, 0.9893, 0.3962, 0.9893, 0.3582, 0.9915, 0.3582, 0.9915, 0.3962, 0.07681, 0.9603, 0.07681, 0.9892, 0.07464, 0.9892, 0.07464, 0.9603, 0.08547, 0.9603, 0.08547, 0.9892, 0.0833, 0.9892, 0.0833, 0.9603, 0.04579, 0.9603, 0.04579, 0.9892, 0.04363, 0.9892, 0.04363, 0.9603, 0.9896, 0.5412, 0.9896, 0.5837, 0.9874, 0.5837, 0.9874, 0.5412, 0.341, 0.84, 0.341, 0.7916, 0.3431, 0.7916, 0.3431, 0.84, 0.9883, 0.7772, 0.9883, 0.7348, 0.9905, 0.7348, 0.9905, 0.7772, 0.3431, 0.695, 0.3431, 0.7433, 0.341, 0.7433, 0.341, 0.695, 0.9918, 0.5837, 0.9918, 0.6217, 0.9896, 0.6217, 0.9896, 0.5837, 0.1388, 0.9603, 0.1388, 0.9892, 0.1367, 0.9892, 0.1367, 0.9603, 0.1432, 0.9603, 0.1432, 0.9892, 0.141, 0.9892, 0.141, 0.9603, 0.0833, 0.9603, 0.0833, 0.9892, 0.08114, 0.9892, 0.08114, 0.9603, 0.07248, 0.9603, 0.07248, 0.9892, 0.07031, 0.9892, 0.07031, 0.9603, 0.9883, 0.7348, 0.9883, 0.783, 0.9861, 0.783, 0.9861, 0.7348, 0.04796, 0.9603, 0.04796, 0.9892, 0.04579, 0.9892, 0.04579, 0.9603])
me_plane.materials.append(mat_base)
me_plane.materials.append(mat_window)
me_plane.materials.append(mat_dloor)
me_plane.materials.append(mat_floor)
me_plane.materials.append(mat_map)
me_plane.use_remesh_preserve_volume = False
me_plane.use_remesh_preserve_attributes = False
me_plane.use_mirror_vertex_groups = False
me_plane.update()

# ---- objects
ob_plane = bpy.data.objects.new('Plane', me_plane)
ob_camera = bpy.data.objects.new('Camera', cam_camera)

# ---- transforms, parenting, visibility, modifiers, constraints
ob_plane.location = (0.0, 0.0, 0.0)
ob_plane.lineart.crease_threshold = 0.0
ob_camera.location = (7.481, -6.508, 5.344)
ob_camera.rotation_euler = (1.109, 0.0, 0.8149)
ob_camera.lock_rotations_4d = False
ob_camera.empty_display_type = 'ARROWS'
ob_camera.color = (0.0, 0.0, 0.0, 0.0)
ob_camera.display_type = 'WIRE'
ob_camera.lineart.crease_threshold = 0.0

# ---- collection membership
col_collection_1.objects.link(ob_plane)
col_collection_1.objects.link(ob_camera)

# ---- scene / render settings (as saved in the file)
scene.camera = ob_camera
scene.frame_start = 1; scene.frame_end = 250; scene.frame_set(1)
scene.render.engine = 'CYCLES'
scene.render.resolution_percentage = 50
scene.render.dither_intensity = 0.0
scene.cycles.use_denoising = False
scene.cycles.samples = 128
scene.cycles.sampling_pattern = 'TABULATED_SOBOL'
scene.cycles.use_adaptive_sampling = False
scene.cycles.use_light_tree = False
scene.cycles.blur_glossy = 0.0
scene.cycles.sample_clamp_indirect = 0.0
scene.cycles.bake_type = 'ENVIRONMENT'
scene.view_settings.view_transform = 'Standard'
bpy.context.view_layer.update()
